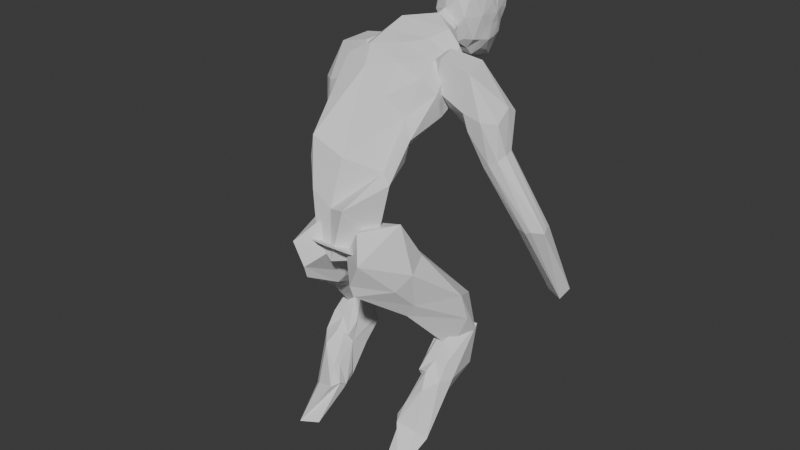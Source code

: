 # Source: TheEryv.blend  (saved by Blender 4.1.24; exported with 4.5.12 LTS)
import bpy
from mathutils import Matrix  # noqa: F401  (used for matrix-valued properties, if any)

bpy.ops.wm.read_factory_settings(use_empty=True)
scene = bpy.context.scene
scene.name = 'Scene'

# ---- collections
col_collection = bpy.data.collections.new('Collection'); scene.collection.children.link(col_collection)

# ---- world
world_world = bpy.data.worlds.new('World'); scene.world = world_world
world_world.use_nodes = True; world_world.node_tree.nodes.clear()
_N = world_world.node_tree.nodes; _L = world_world.node_tree.links
n0 = _N.new('ShaderNodeOutputWorld'); n0.name = 'World Output'; n0.location = (300, 300)
n1 = _N.new('ShaderNodeBackground'); n1.name = 'Background'; n1.location = (10, 300)
n1.inputs[0].default_value = (0.05088, 0.05088, 0.05088, 1.0)
_L.new(n1.outputs[0], n0.inputs[0])
n0.is_active_output = True
world_world.color = (0.05088, 0.05088, 0.05088)
world_world.use_sun_shadow = False
world_world.sun_shadow_jitter_overblur = 0.0

# ---- meshes
me_icosphere_003 = bpy.data.meshes.new('Icosphere.003')
me_icosphere_003.from_pydata([(-0.181, 3.321, 1.158), (-0.5576, 2.486, -0.4966), (-0.3285, 1.971, -1.541), (-0.1407, 2.935, 0.008518), (0.2122, 1.403, 0.983), (-0.3896, 0.9865, 1.16), (-0.1139, 2.048, -1.659), (0.006525, 0.6802, 0.9364), (-0.3841, 2.821, 0.7805), (0.6013, 1.991, -0.9861), (-0.03076, 2.726, 1.479), (0.08145, 2.639, -0.5559), (0.6328, -1.789, -3.012), (0.4447, -1.577, -2.754), (0.7249, 0.6398, -1.283), (0.4993, 1.58, -1.596), (-0.4471, 1.141, -2.073), (-0.4948, -1.694, -2.147), (-0.1309, 2.533, -1.159), (-0.6489, 1.804, -1.182), (0.7575, 0.2836, -0.3925), (0.6429, 1.269, -0.2736), (-0.0624, -2.258, -2.31), (0.4823, -0.5242, -1.089), (-0.6265, 0.03343, -0.4257), (-0.5501, -2.369, -1.764), (0.6687, 1.578, 0.4266), (-0.9762, 1.661, -0.779), (0.04706, 3.8, 1.259), (0.586, -0.008488, 0.13), (-0.2409, -0.5635, 0.3333), (-0.788, 0.3073, 0.2214), (-0.03562, 3.445, 1.654), (0.5898, 1.975, 0.8093), (0.2042, -0.1016, 0.5353), (0.4817, 0.7721, 0.4921), (-0.38, 0.1311, 0.9041), (-0.3985, 1.838, 1.416), (0.3523, 2.171, 1.218), (0.1118, 0.6536, -2.827), (-0.399, -1.251, -2.877), (0.1206, -0.2685, -3.228), (0.1902, -2.963, -3.849), (-0.6136, -2.348, -2.575), (-0.1377, -2.673, -4.098), (-0.4705, -2.668, -3.586), (-0.3981, -1.955, -6.071), (-0.1028, -1.076, -5.193), (0.04618, -0.9276, -4.987), (0.363, -1.979, -5.925), (-0.1953, -2.348, -5.584), (-0.04298, -2.969, -5.906), (-0.3535, -2.831, -5.329), (0.567, -0.8284, -2.559), (0.496, -1.347, -3.087), (0.3459, -1.57, -4.744), (0.8186, 2.019, -0.1198), (0.2205, 2.929, 0.9462), (-0.708, -0.09695, 0.462), (-0.6834, 2.079, 0.4485), (0.2006, -0.7991, -0.4174), (-0.6876, 0.2279, -1.216), (0.4482, -1.845, -4.918), (-0.2052, 0.3693, -2.615), (0.6715, 0.8666, 0.02288), (0.6876, -0.9008, -1.673), (0.01634, 1.402, -2.446)], [], [(1, 27, 59), (3, 57, 33), (6, 66, 2), (18, 6, 2), (11, 56, 9), (8, 59, 10), (7, 34, 35), (11, 3, 33), (0, 28, 57), (26, 33, 38), (36, 5, 31), (8, 0, 3), (37, 10, 59), (26, 21, 56), (7, 35, 4), (9, 56, 21), (1, 3, 11), (5, 37, 31), (36, 7, 5), (1, 18, 19), (10, 57, 32), (2, 16, 19), (0, 8, 10), (10, 38, 57), (11, 33, 56), (3, 0, 57), (9, 14, 15), (37, 5, 4), (9, 21, 14), (9, 15, 18), (0, 32, 28), (57, 38, 33), (1, 11, 18), (26, 35, 64), (6, 18, 15), (11, 9, 18), (59, 8, 3), (4, 38, 37), (3, 1, 59), (7, 4, 5), (57, 28, 32), (10, 37, 38), (18, 2, 19), (7, 36, 34), (66, 6, 15), (26, 56, 33), (4, 35, 26), (1, 19, 27), (0, 10, 32), (16, 2, 66), (26, 64, 21), (53, 54, 41), (41, 54, 55), (55, 62, 49), (38, 4, 26), (40, 47, 50), (45, 43, 50), (42, 49, 62), (12, 62, 55), (42, 44, 51), (44, 45, 52), (40, 41, 48), (17, 63, 40), (13, 22, 44), (53, 65, 12), (45, 50, 52), (40, 50, 43), (46, 49, 51), (46, 51, 52), (50, 46, 52), (47, 46, 50), (47, 49, 46), (47, 48, 49), (55, 49, 48), (41, 55, 48), (53, 41, 39), (65, 53, 39), (22, 25, 45), (63, 39, 41), (25, 17, 43), (13, 42, 12), (42, 62, 12), (12, 55, 54), (42, 51, 49), (44, 52, 51), (40, 48, 47), (17, 40, 43), (13, 44, 42), (53, 12, 54), (39, 66, 15), (14, 39, 15), (13, 12, 65), (16, 63, 17), (16, 17, 61), (16, 61, 19), (20, 14, 21), (20, 21, 64), (13, 65, 23), (22, 13, 23), (22, 23, 60), (25, 43, 45), (24, 17, 25), (24, 25, 58), (19, 61, 27), (20, 64, 29), (23, 20, 29), (23, 29, 60), (22, 60, 30), (25, 22, 30), (25, 30, 58), (24, 58, 31), (27, 24, 31), (27, 31, 59), (29, 64, 35), (34, 29, 35), (30, 60, 34), (36, 30, 34), (31, 58, 36), (59, 31, 37), (58, 30, 36), (60, 29, 34), (61, 24, 27), (63, 41, 40), (65, 20, 23), (61, 17, 24), (22, 45, 44), (65, 14, 20), (66, 63, 16), (65, 39, 14), (66, 39, 63)])
_uv = me_icosphere_003.uv_layers.new(name='UVMap')
_uv.uv.foreach_set('vector', [0.0, 0.0, 0.0, 0.0, 0.0, 0.0, 0.0, 0.0, 0.0, 0.0, 0.0, 0.0, 0.0, 0.0, 0.0, 0.0, 0.0, 0.0, 0.0, 0.0, 0.0, 0.0, 0.0, 0.0, 0.0, 0.0, 0.0, 0.0, 0.0, 0.0, 0.0, 0.0, 0.0, 0.0, 0.0, 0.0, 0.0, 0.0, 0.0, 0.0, 0.0, 0.0, 0.0, 0.0, 0.0, 0.0, 0.0, 0.0, 0.0, 0.0, 0.0, 0.0, 0.0, 0.0, 0.0, 0.0, 0.0, 0.0, 0.0, 0.0, 0.0, 0.0, 0.0, 0.0, 0.0, 0.0, 0.0, 0.0, 0.0, 0.0, 0.0, 0.0, 0.0, 0.0, 0.0, 0.0, 0.0, 0.0, 0.0, 0.0, 0.0, 0.0, 0.0, 0.0, 0.0, 0.0, 0.0, 0.0, 0.0, 0.0, 0.0, 0.0, 0.0, 0.0, 0.0, 0.0, 0.0, 0.0, 0.0, 0.0, 0.0, 0.0, 0.0, 0.0, 0.0, 0.0, 0.0, 0.0, 0.0, 0.0, 0.0, 0.0, 0.0, 0.0, 0.0, 0.0, 0.0, 0.0, 0.0, 0.0, 0.0, 0.0, 0.0, 0.0, 0.0, 0.0, 0.0, 0.0, 0.0, 0.0, 0.0, 0.0, 0.0, 0.0, 0.0, 0.0, 0.0, 0.0, 0.0, 0.0, 0.0, 0.0, 0.0, 0.0, 0.0, 0.0, 0.0, 0.0, 0.0, 0.0, 0.0, 0.0, 0.0, 0.0, 0.0, 0.0, 0.0, 0.0, 0.0, 0.0, 0.0, 0.0, 0.0, 0.0, 0.0, 0.0, 0.0, 0.0, 0.0, 0.0, 0.0, 0.0, 0.0, 0.0, 0.0, 0.0, 0.0, 0.0, 0.0, 0.0, 0.0, 0.0, 0.0, 0.0, 0.0, 0.0, 0.0, 0.0, 0.0, 0.0, 0.0, 0.0, 0.0, 0.0, 0.0, 0.0, 0.0, 0.0, 0.0, 0.0, 0.0, 0.0, 0.0, 0.0, 0.0, 0.0, 0.0, 0.0, 0.0, 0.0, 0.0, 0.0, 0.0, 0.0, 0.0, 0.0, 0.0, 0.0, 0.0, 0.0, 0.0, 0.0, 0.0, 0.0, 0.0, 0.0, 0.0, 0.0, 0.0, 0.0, 0.0, 0.0, 0.0, 0.0, 0.0, 0.0, 0.0, 0.0, 0.0, 0.0, 0.0, 0.0, 0.0, 0.0, 0.0, 0.0, 0.0, 0.0, 0.0, 0.0, 0.0, 0.0, 0.0, 0.0, 0.0, 0.0, 0.0, 0.0, 0.0, 0.0, 0.0, 0.0, 0.0, 0.0, 0.0, 0.0, 0.0, 0.0, 0.0, 0.0, 0.0, 0.0, 0.0, 0.0, 0.0, 0.0, 0.0, 0.0, 0.0, 0.0, 0.0, 0.0, 0.0, 0.0, 0.0, 0.0, 0.0, 0.0, 0.0, 0.0, 0.0, 0.0, 0.0, 0.0, 0.0, 0.0, 0.0, 0.0, 0.0, 0.0, 0.0, 0.0, 0.0, 0.0, 0.0, 0.0, 0.286, 0.1344, 0.286, 0.1344, 0.3182, 0.07873, 0.3182, 0.07873, 0.286, 0.1344, 0.286, 0.1344, 0.2594, 0.1344, 0.2727, 0.1575, 0.1818, 0.1575, 0.0, 0.0, 0.0, 0.0, 0.0, 0.0, 0.9545, 0.07873, 0.9545, 0.07873, 0.9091, 0.1575, 0.9545, 0.2362, 0.9091, 0.1575, 0.9091, 0.1575, 0.1818, 0.1575, 0.1818, 0.1575, 0.2727, 0.1575, 0.2727, 0.1575, 0.2727, 0.1575, 0.286, 0.1344, 0.1818, 0.1575, 0.1364, 0.2362, 0.1364, 0.2362, 0.1364, 0.2362, 0.04546, 0.2362, 0.04546, 0.2362, 0.1364, 0.07873, 0.2273, 0.07873, 0.2273, 0.07873, 0.9091, 0.1575, 0.9545, 0.07873, 0.9545, 0.07873, 0.1818, 0.1575, 0.1364, 0.2362, 0.1364, 0.2362, 0.286, 0.1344, 0.2727, 0.1575, 0.2727, 0.1575, 0.9545, 0.2362, 0.9091, 0.1575, 0.9545, 0.2362, 0.9545, 0.07873, 0.9091, 0.1575, 0.9091, 0.1575, 0.09091, 0.1575, 0.1818, 0.1575, 0.1364, 0.2362, 0.09091, 0.1575, 0.1364, 0.2362, 0.04546, 0.2362, 0.9091, 0.1575, 1.0, 0.1575, 0.9545, 0.2362, 0.9545, 0.07873, 1.0, 0.1575, 0.9091, 0.1575, 0.1364, 0.07873, 0.1818, 0.1575, 0.09091, 0.1575, 0.1364, 0.07873, 0.2273, 0.07873, 0.1818, 0.1575, 0.2594, 0.1344, 0.1818, 0.1575, 0.2273, 0.07873, 0.3182, 0.07873, 0.286, 0.1344, 0.3182, 0.07873, 0.286, 0.1344, 0.3182, 0.07873, 0.3182, 0.07873, 0.2727, 0.1575, 0.286, 0.1344, 0.3182, 0.07873, 0.1364, 0.2362, 0.04546, 0.2362, 0.04546, 0.2362, 0.1364, 0.07873, 0.2273, 0.07873, 0.2273, 0.07873, 0.9545, 0.2362, 0.9091, 0.1575, 0.9091, 0.1575, 0.1818, 0.1575, 0.1818, 0.1575, 0.2727, 0.1575, 0.1818, 0.1575, 0.2727, 0.1575, 0.2727, 0.1575, 0.2727, 0.1575, 0.286, 0.1344, 0.286, 0.1344, 0.1818, 0.1575, 0.1364, 0.2362, 0.1818, 0.1575, 0.1364, 0.2362, 0.04546, 0.2362, 0.1364, 0.2362, 0.1364, 0.07873, 0.2273, 0.07873, 0.1364, 0.07873, 0.9091, 0.1575, 0.9545, 0.07873, 0.9091, 0.1575, 0.1818, 0.1575, 0.1364, 0.2362, 0.1818, 0.1575, 0.286, 0.1344, 0.2727, 0.1575, 0.286, 0.1344, 0.3182, 0.07873, 0.3636, 0.0, 0.4091, 0.07873, 0.3636, 0.1575, 0.3182, 0.07873, 0.4091, 0.07873, 0.1818, 0.1575, 0.2727, 0.1575, 0.2727, 0.1575, 0.8636, 0.07873, 0.9545, 0.07873, 0.9091, 0.1575, 0.8636, 0.07873, 0.9091, 0.1575, 0.8182, 0.1575, 0.7727, 0.07873, 0.8182, 0.1575, 0.7273, 0.1575, 0.3182, 0.2362, 0.3636, 0.1575, 0.4091, 0.2362, 0.3182, 0.2362, 0.4091, 0.2362, 0.3636, 0.3149, 0.1818, 0.1575, 0.2727, 0.1575, 0.2273, 0.2362, 0.1364, 0.2362, 0.1818, 0.1575, 0.2273, 0.2362, 0.1364, 0.2362, 0.2273, 0.2362, 0.1818, 0.3149, 0.9545, 0.2362, 0.9091, 0.1575, 0.9545, 0.2362, 0.8636, 0.2362, 0.9091, 0.1575, 0.9545, 0.2362, 0.8636, 0.2362, 0.9545, 0.2362, 0.9091, 0.3149, 0.7273, 0.1575, 0.8182, 0.1575, 0.7727, 0.2362, 0.3182, 0.2362, 0.3636, 0.3149, 0.2727, 0.3149, 0.2273, 0.2362, 0.3182, 0.2362, 0.2727, 0.3149, 0.2273, 0.2362, 0.2727, 0.3149, 0.1818, 0.3149, 0.1364, 0.2362, 0.1818, 0.3149, 0.09091, 0.3149, 0.04546, 0.2362, 0.1364, 0.2362, 0.09091, 0.3149, 0.04546, 0.2362, 0.09091, 0.3149, 0.0, 0.3149, 0.8636, 0.2362, 0.9091, 0.3149, 0.8182, 0.3149, 0.7727, 0.2362, 0.8636, 0.2362, 0.8182, 0.3149, 0.7727, 0.2362, 0.8182, 0.3149, 0.7273, 0.3149, 0.2727, 0.3149, 0.3636, 0.3149, 0.3182, 0.3937, 0.2273, 0.3937, 0.2727, 0.3149, 0.3182, 0.3937, 0.09091, 0.3149, 0.1818, 0.3149, 0.1364, 0.3937, 0.04546, 0.3937, 0.09091, 0.3149, 0.1364, 0.3937, 0.8182, 0.3149, 0.9091, 0.3149, 0.8636, 0.3937, 0.7273, 0.3149, 0.8182, 0.3149, 0.7727, 0.3937, 0.0, 0.3149, 0.09091, 0.3149, 0.04546, 0.3937, 0.1818, 0.3149, 0.2727, 0.3149, 0.2273, 0.3937, 0.8182, 0.1575, 0.8636, 0.2362, 0.7727, 0.2362, 0.1364, 0.07873, 0.2273, 0.07873, 0.1364, 0.07873, 0.2727, 0.1575, 0.3182, 0.2362, 0.2273, 0.2362, 0.8182, 0.1575, 0.9091, 0.1575, 0.8636, 0.2362, 0.1364, 0.2362, 0.04546, 0.2362, 0.1364, 0.2362, 0.2727, 0.1575, 0.3636, 0.1575, 0.3182, 0.2362, 0.9091, 0.0, 0.9545, 0.07873, 0.8636, 0.07873, 0.2727, 0.1575, 0.3182, 0.07873, 0.3636, 0.1575, 0.1818, 0.0, 0.2273, 0.07873, 0.1364, 0.07873])
me_icosphere_003.update()
me_icosphere_002 = bpy.data.meshes.new('Icosphere.002')
me_icosphere_002.from_pydata([(0.362, 0.002948, -0.644), (1.054, -0.8566, -0.3645), (0.2769, -0.8565, -0.2109), (0.2258, -0.06786, -0.2377), (0.2299, 0.9699, -0.352), (1.316, 1.626, -0.5068), (0.7642, -2.172, 0.7575), (0.2678, -0.5563, 0.2089), (0.4079, 0.3543, 0.09025), (0.9204, 2.283, -0.3823), (1.119, -0.2199, 0.707), (0.4152, -0.4427, 0.7871), (0.2217, -0.4609, -0.4922), (0.4648, -1.612, -0.6546), (0.5494, -1.889, -0.4527), (0.9194, 0.04757, -0.5167), (0.6001, 0.1739, -0.7575), (0.2526, -0.03111, -0.4206), (0.1795, -0.4316, -0.2475), (0.3515, 0.4547, -0.5479), (0.2836, 0.3357, -0.2875), (0.6242, 2.006, -1.232), (1.358, -0.6729, 0.09589), (1.551, 0.9767, -0.03892), (0.1952, -1.833, 0.3324), (1.026, -2.21, -0.06509), (0.2478, -0.3218, -0.05459), (0.2401, -0.792, 0.04564), (0.2303, 1.066, 0.02955), (0.3593, 0.1473, -0.07812), (1.131, 2.223, -0.6575), (0.8162, 2.333, -0.8231), (1.273, -1.294, 1.197), (0.1989, -1.11, 0.6547), (0.3841, -0.1026, 0.149), (0.3744, 1.129, 0.259), (1.136, 1.726, 0.2045), (0.3898, -1.448, 1.228), (0.7569, -0.9596, 1.154), (0.3368, -0.4139, 0.4803), (0.4223, 0.1947, 0.3887), (0.7927, 1.41, 0.4739)], [], [(0, 13, 12), (1, 13, 15), (0, 12, 17), (0, 17, 19), (0, 19, 16), (1, 15, 22), (2, 14, 24), (3, 18, 26), (4, 20, 28), (5, 21, 30), (1, 22, 25), (2, 24, 27), (3, 26, 29), (4, 28, 31), (5, 30, 23), (6, 32, 37), (7, 33, 39), (8, 34, 40), (9, 35, 41), (10, 36, 38), (38, 41, 11), (38, 36, 41), (36, 9, 41), (41, 40, 11), (41, 35, 40), (35, 8, 40), (40, 39, 11), (40, 34, 39), (34, 7, 39), (39, 37, 11), (39, 33, 37), (33, 6, 37), (37, 38, 11), (37, 32, 38), (32, 10, 38), (23, 36, 10), (23, 30, 36), (30, 9, 36), (31, 35, 9), (31, 28, 35), (28, 8, 35), (29, 34, 8), (29, 26, 34), (26, 7, 34), (27, 33, 7), (27, 24, 33), (24, 6, 33), (25, 32, 6), (25, 22, 32), (22, 10, 32), (30, 31, 9), (30, 21, 31), (21, 4, 31), (28, 29, 8), (28, 20, 29), (20, 3, 29), (26, 27, 7), (26, 18, 27), (18, 2, 27), (24, 25, 6), (24, 14, 25), (14, 1, 25), (22, 23, 10), (22, 15, 23), (15, 5, 23), (16, 21, 5), (16, 19, 21), (19, 4, 21), (19, 20, 4), (19, 17, 20), (17, 3, 20), (17, 18, 3), (17, 12, 18), (12, 2, 18), (15, 16, 5), (15, 13, 16), (13, 0, 16), (12, 14, 2), (12, 13, 14), (13, 1, 14)])
_uv = me_icosphere_002.uv_layers.new(name='UVMap')
_uv.uv.foreach_set('vector', [0.1818, 0.0, 0.2273, 0.07873, 0.1364, 0.07873, 0.2727, 0.1575, 0.3182, 0.07873, 0.3636, 0.1575, 0.9091, 0.0, 0.9545, 0.07873, 0.8636, 0.07873, 0.7273, 0.0, 0.7727, 0.07873, 0.6818, 0.07873, 0.5455, 0.0, 0.5909, 0.07873, 0.5, 0.07873, 0.2727, 0.1575, 0.3636, 0.1575, 0.3182, 0.2362, 0.09091, 0.1575, 0.1818, 0.1575, 0.1364, 0.2362, 0.8182, 0.1575, 0.9091, 0.1575, 0.8636, 0.2362, 0.6364, 0.1575, 0.7273, 0.1575, 0.6818, 0.2362, 0.4545, 0.1575, 0.5455, 0.1575, 0.5, 0.2362, 0.2727, 0.1575, 0.3182, 0.2362, 0.2273, 0.2362, 0.09091, 0.1575, 0.1364, 0.2362, 0.04546, 0.2362, 0.8182, 0.1575, 0.8636, 0.2362, 0.7727, 0.2362, 0.6364, 0.1575, 0.6818, 0.2362, 0.5909, 0.2362, 0.4545, 0.1575, 0.5, 0.2362, 0.4091, 0.2362, 0.1818, 0.3149, 0.2727, 0.3149, 0.2273, 0.3937, 0.0, 0.3149, 0.09091, 0.3149, 0.04546, 0.3937, 0.7273, 0.3149, 0.8182, 0.3149, 0.7727, 0.3937, 0.5455, 0.3149, 0.6364, 0.3149, 0.5909, 0.3937, 0.3636, 0.3149, 0.4545, 0.3149, 0.4091, 0.3937, 0.4091, 0.3937, 0.5, 0.3937, 0.4545, 0.4724, 0.4091, 0.3937, 0.4545, 0.3149, 0.5, 0.3937, 0.4545, 0.3149, 0.5455, 0.3149, 0.5, 0.3937, 0.5909, 0.3937, 0.6818, 0.3937, 0.6364, 0.4724, 0.5909, 0.3937, 0.6364, 0.3149, 0.6818, 0.3937, 0.6364, 0.3149, 0.7273, 0.3149, 0.6818, 0.3937, 0.7727, 0.3937, 0.8636, 0.3937, 0.8182, 0.4724, 0.7727, 0.3937, 0.8182, 0.3149, 0.8636, 0.3937, 0.8182, 0.3149, 0.9091, 0.3149, 0.8636, 0.3937, 0.04546, 0.3937, 0.1364, 0.3937, 0.09091, 0.4724, 0.04546, 0.3937, 0.09091, 0.3149, 0.1364, 0.3937, 0.09091, 0.3149, 0.1818, 0.3149, 0.1364, 0.3937, 0.2273, 0.3937, 0.3182, 0.3937, 0.2727, 0.4724, 0.2273, 0.3937, 0.2727, 0.3149, 0.3182, 0.3937, 0.2727, 0.3149, 0.3636, 0.3149, 0.3182, 0.3937, 0.4091, 0.2362, 0.4545, 0.3149, 0.3636, 0.3149, 0.4091, 0.2362, 0.5, 0.2362, 0.4545, 0.3149, 0.5, 0.2362, 0.5455, 0.3149, 0.4545, 0.3149, 0.5909, 0.2362, 0.6364, 0.3149, 0.5455, 0.3149, 0.5909, 0.2362, 0.6818, 0.2362, 0.6364, 0.3149, 0.6818, 0.2362, 0.7273, 0.3149, 0.6364, 0.3149, 0.7727, 0.2362, 0.8182, 0.3149, 0.7273, 0.3149, 0.7727, 0.2362, 0.8636, 0.2362, 0.8182, 0.3149, 0.8636, 0.2362, 0.9091, 0.3149, 0.8182, 0.3149, 0.04546, 0.2362, 0.09091, 0.3149, 0.0, 0.3149, 0.04546, 0.2362, 0.1364, 0.2362, 0.09091, 0.3149, 0.1364, 0.2362, 0.1818, 0.3149, 0.09091, 0.3149, 0.2273, 0.2362, 0.2727, 0.3149, 0.1818, 0.3149, 0.2273, 0.2362, 0.3182, 0.2362, 0.2727, 0.3149, 0.3182, 0.2362, 0.3636, 0.3149, 0.2727, 0.3149, 0.5, 0.2362, 0.5909, 0.2362, 0.5455, 0.3149, 0.5, 0.2362, 0.5455, 0.1575, 0.5909, 0.2362, 0.5455, 0.1575, 0.6364, 0.1575, 0.5909, 0.2362, 0.6818, 0.2362, 0.7727, 0.2362, 0.7273, 0.3149, 0.6818, 0.2362, 0.7273, 0.1575, 0.7727, 0.2362, 0.7273, 0.1575, 0.8182, 0.1575, 0.7727, 0.2362, 0.8636, 0.2362, 0.9545, 0.2362, 0.9091, 0.3149, 0.8636, 0.2362, 0.9091, 0.1575, 0.9545, 0.2362, 0.9091, 0.1575, 1.0, 0.1575, 0.9545, 0.2362, 0.1364, 0.2362, 0.2273, 0.2362, 0.1818, 0.3149, 0.1364, 0.2362, 0.1818, 0.1575, 0.2273, 0.2362, 0.1818, 0.1575, 0.2727, 0.1575, 0.2273, 0.2362, 0.3182, 0.2362, 0.4091, 0.2362, 0.3636, 0.3149, 0.3182, 0.2362, 0.3636, 0.1575, 0.4091, 0.2362, 0.3636, 0.1575, 0.4545, 0.1575, 0.4091, 0.2362, 0.5, 0.07873, 0.5455, 0.1575, 0.4545, 0.1575, 0.5, 0.07873, 0.5909, 0.07873, 0.5455, 0.1575, 0.5909, 0.07873, 0.6364, 0.1575, 0.5455, 0.1575, 0.6818, 0.07873, 0.7273, 0.1575, 0.6364, 0.1575, 0.6818, 0.07873, 0.7727, 0.07873, 0.7273, 0.1575, 0.7727, 0.07873, 0.8182, 0.1575, 0.7273, 0.1575, 0.8636, 0.07873, 0.9091, 0.1575, 0.8182, 0.1575, 0.8636, 0.07873, 0.9545, 0.07873, 0.9091, 0.1575, 0.9545, 0.07873, 1.0, 0.1575, 0.9091, 0.1575, 0.3636, 0.1575, 0.4091, 0.07873, 0.4545, 0.1575, 0.3636, 0.1575, 0.3182, 0.07873, 0.4091, 0.07873, 0.3182, 0.07873, 0.3636, 0.0, 0.4091, 0.07873, 0.1364, 0.07873, 0.1818, 0.1575, 0.09091, 0.1575, 0.1364, 0.07873, 0.2273, 0.07873, 0.1818, 0.1575, 0.2273, 0.07873, 0.2727, 0.1575, 0.1818, 0.1575])
me_icosphere_002.update()
me_icosphere_005 = bpy.data.meshes.new('Icosphere.005')
me_icosphere_005.from_pydata([(0.7545, -0.5066, -1.202), (1.192, -0.988, -1.064), (0.3083, -0.8607, -0.6872), (0.4342, -0.3243, -0.3288), (0.3838, 0.8174, -0.4949), (1.267, 0.9478, -0.5106), (1.001, -1.972, 0.7026), (0.4458, 0.3896, 0.2461), (0.7926, 1.95, -0.4715), (1.212, -0.2271, 0.5503), (0.44, -0.4438, 0.7294), (0.4015, -0.4464, -0.8811), (0.7661, -0.8751, -1.012), (0.5551, -2.009, -1.223), (1.295, -0.4646, -1.06), (0.977, -0.07917, -1.327), (0.5719, -0.5382, -0.9283), (0.5748, 0.439, -0.9537), (0.5098, 0.3197, -0.6996), (0.576, 0.9814, -0.7391), (1.458, -0.6713, -0.4631), (1.586, 0.9737, -0.09225), (0.3331, -2.035, -1.096), (1.195, -2.164, -0.2205), (0.4072, 0.7809, 0.06031), (1.47, 2.064, -0.7266), (0.4773, 0.8101, -0.2851), (1.28, -1.176, 1.028), (0.3003, -1.121, 0.6202), (0.5529, 0.89, 0.2448), (1.264, 1.246, 0.3804), (0.3312, -1.097, 0.951), (0.7569, -0.9596, 1.154), (0.559, 0.4808, 0.6075), (0.806, 0.9336, 0.5102)], [], [(0, 12, 11), (1, 12, 14), (0, 11, 16), (0, 16, 17), (0, 17, 15), (1, 14, 20), (2, 13, 22), (4, 18, 24), (5, 19, 25), (1, 20, 23), (2, 22, 3), (4, 24, 26), (5, 25, 21), (6, 27, 31), (7, 3, 33), (8, 29, 34), (9, 30, 32), (32, 34, 10), (32, 30, 34), (30, 8, 34), (34, 33, 10), (34, 29, 33), (29, 7, 33), (33, 3, 10), (3, 31, 10), (3, 28, 31), (28, 6, 31), (31, 32, 10), (31, 27, 32), (27, 9, 32), (21, 30, 9), (21, 25, 30), (25, 8, 30), (26, 29, 8), (26, 24, 29), (24, 7, 29), (3, 22, 28), (22, 6, 28), (23, 27, 6), (23, 20, 27), (20, 9, 27), (25, 26, 8), (25, 19, 26), (19, 4, 26), (24, 3, 7), (24, 18, 3), (22, 23, 6), (22, 13, 23), (13, 1, 23), (20, 21, 9), (20, 14, 21), (14, 5, 21), (15, 19, 5), (15, 17, 19), (17, 4, 19), (17, 18, 4), (17, 16, 18), (16, 3, 18), (16, 11, 3), (11, 2, 3), (14, 15, 5), (14, 12, 15), (12, 0, 15), (11, 13, 2), (11, 12, 13), (12, 1, 13)])
me_icosphere_005.attributes.new('crease_vert', 'FLOAT', 'POINT').data.foreach_set('value', [0.0, 0.0, 0.0, 1.0, 0.0, 0.0, 0.0, 0.0, 0.0, 0.0, 0.0, 0.0, 0.0, 0.0, 0.0, 0.0, 0.0, 0.0, 0.0, 0.0, 0.0, 0.0, 0.0, 0.0, 0.0, 0.0, 0.0, 0.0, 0.0, 0.0, 0.0, 0.0, 0.0, 0.0, 0.0])
_uv = me_icosphere_005.uv_layers.new(name='UVMap')
_uv.uv.foreach_set('vector', [0.1818, 0.0, 0.2273, 0.07873, 0.1364, 0.07873, 0.2727, 0.1575, 0.3182, 0.07873, 0.3636, 0.1575, 0.9091, 0.0, 0.9545, 0.07873, 0.8636, 0.07873, 0.7273, 0.0, 0.7727, 0.07873, 0.6818, 0.07873, 0.5455, 0.0, 0.5909, 0.07873, 0.5, 0.07873, 0.2727, 0.1575, 0.3636, 0.1575, 0.3182, 0.2362, 0.09091, 0.1575, 0.1818, 0.1575, 0.1364, 0.2362, 0.6364, 0.1575, 0.7273, 0.1575, 0.6818, 0.2362, 0.4545, 0.1575, 0.5455, 0.1575, 0.5, 0.2362, 0.2727, 0.1575, 0.3182, 0.2362, 0.2273, 0.2362, 0.09091, 0.1575, 0.1364, 0.2362, 0.04546, 0.2362, 0.6364, 0.1575, 0.6818, 0.2362, 0.5909, 0.2362, 0.4545, 0.1575, 0.5, 0.2362, 0.4091, 0.2362, 0.1818, 0.3149, 0.2727, 0.3149, 0.2273, 0.3937, 0.7273, 0.3149, 0.8182, 0.3149, 0.7727, 0.3937, 0.5455, 0.3149, 0.6364, 0.3149, 0.5909, 0.3937, 0.3636, 0.3149, 0.4545, 0.3149, 0.4091, 0.3937, 0.4091, 0.3937, 0.5, 0.3937, 0.4545, 0.4724, 0.4091, 0.3937, 0.4545, 0.3149, 0.5, 0.3937, 0.4545, 0.3149, 0.5455, 0.3149, 0.5, 0.3937, 0.5909, 0.3937, 0.6818, 0.3937, 0.6364, 0.4724, 0.5909, 0.3937, 0.6364, 0.3149, 0.6818, 0.3937, 0.6364, 0.3149, 0.7273, 0.3149, 0.6818, 0.3937, 0.7727, 0.3937, 0.8636, 0.3937, 0.8182, 0.4724, 0.04546, 0.3937, 0.1364, 0.3937, 0.09091, 0.4724, 0.04546, 0.3937, 0.09091, 0.3149, 0.1364, 0.3937, 0.09091, 0.3149, 0.1818, 0.3149, 0.1364, 0.3937, 0.2273, 0.3937, 0.3182, 0.3937, 0.2727, 0.4724, 0.2273, 0.3937, 0.2727, 0.3149, 0.3182, 0.3937, 0.2727, 0.3149, 0.3636, 0.3149, 0.3182, 0.3937, 0.4091, 0.2362, 0.4545, 0.3149, 0.3636, 0.3149, 0.4091, 0.2362, 0.5, 0.2362, 0.4545, 0.3149, 0.5, 0.2362, 0.5455, 0.3149, 0.4545, 0.3149, 0.5909, 0.2362, 0.6364, 0.3149, 0.5455, 0.3149, 0.5909, 0.2362, 0.6818, 0.2362, 0.6364, 0.3149, 0.6818, 0.2362, 0.7273, 0.3149, 0.6364, 0.3149, 0.04546, 0.2362, 0.1364, 0.2362, 0.09091, 0.3149, 0.1364, 0.2362, 0.1818, 0.3149, 0.09091, 0.3149, 0.2273, 0.2362, 0.2727, 0.3149, 0.1818, 0.3149, 0.2273, 0.2362, 0.3182, 0.2362, 0.2727, 0.3149, 0.3182, 0.2362, 0.3636, 0.3149, 0.2727, 0.3149, 0.5, 0.2362, 0.5909, 0.2362, 0.5455, 0.3149, 0.5, 0.2362, 0.5455, 0.1575, 0.5909, 0.2362, 0.5455, 0.1575, 0.6364, 0.1575, 0.5909, 0.2362, 0.6818, 0.2362, 0.7727, 0.2362, 0.7273, 0.3149, 0.6818, 0.2362, 0.7273, 0.1575, 0.7727, 0.2362, 0.1364, 0.2362, 0.2273, 0.2362, 0.1818, 0.3149, 0.1364, 0.2362, 0.1818, 0.1575, 0.2273, 0.2362, 0.1818, 0.1575, 0.2727, 0.1575, 0.2273, 0.2362, 0.3182, 0.2362, 0.4091, 0.2362, 0.3636, 0.3149, 0.3182, 0.2362, 0.3636, 0.1575, 0.4091, 0.2362, 0.3636, 0.1575, 0.4545, 0.1575, 0.4091, 0.2362, 0.5, 0.07873, 0.5455, 0.1575, 0.4545, 0.1575, 0.5, 0.07873, 0.5909, 0.07873, 0.5455, 0.1575, 0.5909, 0.07873, 0.6364, 0.1575, 0.5455, 0.1575, 0.6818, 0.07873, 0.7273, 0.1575, 0.6364, 0.1575, 0.6818, 0.07873, 0.7727, 0.07873, 0.7273, 0.1575, 0.7727, 0.07873, 0.8182, 0.1575, 0.7273, 0.1575, 0.8636, 0.07873, 0.9545, 0.07873, 0.9091, 0.1575, 0.9545, 0.07873, 1.0, 0.1575, 0.9091, 0.1575, 0.3636, 0.1575, 0.4091, 0.07873, 0.4545, 0.1575, 0.3636, 0.1575, 0.3182, 0.07873, 0.4091, 0.07873, 0.3182, 0.07873, 0.3636, 0.0, 0.4091, 0.07873, 0.1364, 0.07873, 0.1818, 0.1575, 0.09091, 0.1575, 0.1364, 0.07873, 0.2273, 0.07873, 0.1818, 0.1575, 0.2273, 0.07873, 0.2727, 0.1575, 0.1818, 0.1575])
me_icosphere_005.update()
me_icosphere_006 = bpy.data.meshes.new('Icosphere.006')
me_icosphere_006.from_pydata([(0.362, 0.002948, -0.644), (1.054, -0.8566, -0.3645), (0.2769, -0.8565, -0.2109), (0.2258, -0.06786, -0.2377), (0.2299, 0.9699, -0.352), (1.316, 1.626, -0.5068), (0.7642, -2.172, 0.7575), (0.2678, -0.5563, 0.2089), (0.4079, 0.3543, 0.09025), (0.9204, 2.283, -0.3823), (1.119, -0.2199, 0.707), (0.4152, -0.4427, 0.7871), (0.2217, -0.4609, -0.4922), (0.4648, -1.612, -0.6546), (0.5494, -1.889, -0.4527), (0.9194, 0.04757, -0.5167), (0.6001, 0.1739, -0.7575), (0.2526, -0.03111, -0.4206), (0.1795, -0.4316, -0.2475), (0.3515, 0.4547, -0.5479), (0.2836, 0.3357, -0.2875), (0.6242, 2.006, -1.232), (1.358, -0.6729, 0.09589), (1.551, 0.9767, -0.03892), (0.1952, -1.833, 0.3324), (1.026, -2.21, -0.06509), (0.2478, -0.3218, -0.05459), (0.2401, -0.792, 0.04564), (0.2303, 1.066, 0.02955), (0.3593, 0.1473, -0.07812), (1.131, 2.223, -0.6575), (0.8162, 2.333, -0.8231), (1.253, -1.349, 1.275), (0.1989, -1.11, 0.6547), (0.3841, -0.1026, 0.149), (0.3744, 1.129, 0.259), (1.136, 1.726, 0.2045), (0.3898, -1.448, 1.228), (0.7569, -0.9596, 1.154), (0.3368, -0.4139, 0.4803), (0.4223, 0.1947, 0.3887), (0.7927, 1.41, 0.4739)], [], [(0, 13, 12), (1, 13, 15), (0, 12, 17), (0, 17, 19), (0, 19, 16), (1, 15, 22), (2, 14, 24), (3, 18, 26), (4, 20, 28), (5, 21, 30), (1, 22, 25), (2, 24, 27), (3, 26, 29), (4, 28, 31), (5, 30, 23), (6, 32, 37), (7, 33, 39), (8, 34, 40), (9, 35, 41), (10, 36, 38), (38, 41, 11), (38, 36, 41), (36, 9, 41), (41, 40, 11), (41, 35, 40), (35, 8, 40), (40, 39, 11), (40, 34, 39), (34, 7, 39), (39, 37, 11), (39, 33, 37), (33, 6, 37), (37, 38, 11), (37, 32, 38), (32, 10, 38), (23, 36, 10), (23, 30, 36), (30, 9, 36), (31, 35, 9), (31, 28, 35), (28, 8, 35), (29, 34, 8), (29, 26, 34), (26, 7, 34), (27, 33, 7), (27, 24, 33), (24, 6, 33), (25, 32, 6), (25, 22, 32), (22, 10, 32), (30, 31, 9), (30, 21, 31), (21, 4, 31), (28, 29, 8), (28, 20, 29), (20, 3, 29), (26, 27, 7), (26, 18, 27), (18, 2, 27), (24, 25, 6), (24, 14, 25), (14, 1, 25), (22, 23, 10), (22, 15, 23), (15, 5, 23), (16, 21, 5), (16, 19, 21), (19, 4, 21), (19, 20, 4), (19, 17, 20), (17, 3, 20), (17, 18, 3), (17, 12, 18), (12, 2, 18), (15, 16, 5), (15, 13, 16), (13, 0, 16), (12, 14, 2), (12, 13, 14), (13, 1, 14)])
_uv = me_icosphere_006.uv_layers.new(name='UVMap')
_uv.uv.foreach_set('vector', [0.1818, 0.0, 0.2273, 0.07873, 0.1364, 0.07873, 0.2727, 0.1575, 0.3182, 0.07873, 0.3636, 0.1575, 0.9091, 0.0, 0.9545, 0.07873, 0.8636, 0.07873, 0.7273, 0.0, 0.7727, 0.07873, 0.6818, 0.07873, 0.5455, 0.0, 0.5909, 0.07873, 0.5, 0.07873, 0.2727, 0.1575, 0.3636, 0.1575, 0.3182, 0.2362, 0.09091, 0.1575, 0.1818, 0.1575, 0.1364, 0.2362, 0.8182, 0.1575, 0.9091, 0.1575, 0.8636, 0.2362, 0.6364, 0.1575, 0.7273, 0.1575, 0.6818, 0.2362, 0.4545, 0.1575, 0.5455, 0.1575, 0.5, 0.2362, 0.2727, 0.1575, 0.3182, 0.2362, 0.2273, 0.2362, 0.09091, 0.1575, 0.1364, 0.2362, 0.04546, 0.2362, 0.8182, 0.1575, 0.8636, 0.2362, 0.7727, 0.2362, 0.6364, 0.1575, 0.6818, 0.2362, 0.5909, 0.2362, 0.4545, 0.1575, 0.5, 0.2362, 0.4091, 0.2362, 0.1818, 0.3149, 0.2727, 0.3149, 0.2273, 0.3937, 0.0, 0.3149, 0.09091, 0.3149, 0.04546, 0.3937, 0.7273, 0.3149, 0.8182, 0.3149, 0.7727, 0.3937, 0.5455, 0.3149, 0.6364, 0.3149, 0.5909, 0.3937, 0.3636, 0.3149, 0.4545, 0.3149, 0.4091, 0.3937, 0.4091, 0.3937, 0.5, 0.3937, 0.4545, 0.4724, 0.4091, 0.3937, 0.4545, 0.3149, 0.5, 0.3937, 0.4545, 0.3149, 0.5455, 0.3149, 0.5, 0.3937, 0.5909, 0.3937, 0.6818, 0.3937, 0.6364, 0.4724, 0.5909, 0.3937, 0.6364, 0.3149, 0.6818, 0.3937, 0.6364, 0.3149, 0.7273, 0.3149, 0.6818, 0.3937, 0.7727, 0.3937, 0.8636, 0.3937, 0.8182, 0.4724, 0.7727, 0.3937, 0.8182, 0.3149, 0.8636, 0.3937, 0.8182, 0.3149, 0.9091, 0.3149, 0.8636, 0.3937, 0.04546, 0.3937, 0.1364, 0.3937, 0.09091, 0.4724, 0.04546, 0.3937, 0.09091, 0.3149, 0.1364, 0.3937, 0.09091, 0.3149, 0.1818, 0.3149, 0.1364, 0.3937, 0.2273, 0.3937, 0.3182, 0.3937, 0.2727, 0.4724, 0.2273, 0.3937, 0.2727, 0.3149, 0.3182, 0.3937, 0.2727, 0.3149, 0.3636, 0.3149, 0.3182, 0.3937, 0.4091, 0.2362, 0.4545, 0.3149, 0.3636, 0.3149, 0.4091, 0.2362, 0.5, 0.2362, 0.4545, 0.3149, 0.5, 0.2362, 0.5455, 0.3149, 0.4545, 0.3149, 0.5909, 0.2362, 0.6364, 0.3149, 0.5455, 0.3149, 0.5909, 0.2362, 0.6818, 0.2362, 0.6364, 0.3149, 0.6818, 0.2362, 0.7273, 0.3149, 0.6364, 0.3149, 0.7727, 0.2362, 0.8182, 0.3149, 0.7273, 0.3149, 0.7727, 0.2362, 0.8636, 0.2362, 0.8182, 0.3149, 0.8636, 0.2362, 0.9091, 0.3149, 0.8182, 0.3149, 0.04546, 0.2362, 0.09091, 0.3149, 0.0, 0.3149, 0.04546, 0.2362, 0.1364, 0.2362, 0.09091, 0.3149, 0.1364, 0.2362, 0.1818, 0.3149, 0.09091, 0.3149, 0.2273, 0.2362, 0.2727, 0.3149, 0.1818, 0.3149, 0.2273, 0.2362, 0.3182, 0.2362, 0.2727, 0.3149, 0.3182, 0.2362, 0.3636, 0.3149, 0.2727, 0.3149, 0.5, 0.2362, 0.5909, 0.2362, 0.5455, 0.3149, 0.5, 0.2362, 0.5455, 0.1575, 0.5909, 0.2362, 0.5455, 0.1575, 0.6364, 0.1575, 0.5909, 0.2362, 0.6818, 0.2362, 0.7727, 0.2362, 0.7273, 0.3149, 0.6818, 0.2362, 0.7273, 0.1575, 0.7727, 0.2362, 0.7273, 0.1575, 0.8182, 0.1575, 0.7727, 0.2362, 0.8636, 0.2362, 0.9545, 0.2362, 0.9091, 0.3149, 0.8636, 0.2362, 0.9091, 0.1575, 0.9545, 0.2362, 0.9091, 0.1575, 1.0, 0.1575, 0.9545, 0.2362, 0.1364, 0.2362, 0.2273, 0.2362, 0.1818, 0.3149, 0.1364, 0.2362, 0.1818, 0.1575, 0.2273, 0.2362, 0.1818, 0.1575, 0.2727, 0.1575, 0.2273, 0.2362, 0.3182, 0.2362, 0.4091, 0.2362, 0.3636, 0.3149, 0.3182, 0.2362, 0.3636, 0.1575, 0.4091, 0.2362, 0.3636, 0.1575, 0.4545, 0.1575, 0.4091, 0.2362, 0.5, 0.07873, 0.5455, 0.1575, 0.4545, 0.1575, 0.5, 0.07873, 0.5909, 0.07873, 0.5455, 0.1575, 0.5909, 0.07873, 0.6364, 0.1575, 0.5455, 0.1575, 0.6818, 0.07873, 0.7273, 0.1575, 0.6364, 0.1575, 0.6818, 0.07873, 0.7727, 0.07873, 0.7273, 0.1575, 0.7727, 0.07873, 0.8182, 0.1575, 0.7273, 0.1575, 0.8636, 0.07873, 0.9091, 0.1575, 0.8182, 0.1575, 0.8636, 0.07873, 0.9545, 0.07873, 0.9091, 0.1575, 0.9545, 0.07873, 1.0, 0.1575, 0.9091, 0.1575, 0.3636, 0.1575, 0.4091, 0.07873, 0.4545, 0.1575, 0.3636, 0.1575, 0.3182, 0.07873, 0.4091, 0.07873, 0.3182, 0.07873, 0.3636, 0.0, 0.4091, 0.07873, 0.1364, 0.07873, 0.1818, 0.1575, 0.09091, 0.1575, 0.1364, 0.07873, 0.2273, 0.07873, 0.1818, 0.1575, 0.2273, 0.07873, 0.2727, 0.1575, 0.1818, 0.1575])
me_icosphere_006.update()
me_cube = bpy.data.meshes.new('Cube')
me_cube.from_pydata([(-0.5542, -1.0, 1.634), (-1.03, -1.038, 1.039), (-1.0, 1.0, -1.0), (-1.0, 1.0, 1.0), (0.6681, -1.0, 1.722), (1.017, -1.023, 1.023), (1.0, 1.0, -1.0), (1.0, 1.0, 1.0)], [], [(0, 1, 3, 2), (2, 3, 7, 6), (6, 7, 5, 4), (4, 5, 1, 0), (2, 6, 4, 0), (7, 3, 1, 5)])
_uv = me_cube.uv_layers.new(name='UVMap')
_uv.uv.foreach_set('vector', [0.375, 0.0, 0.625, 0.0, 0.625, 0.25, 0.375, 0.25, 0.375, 0.25, 0.625, 0.25, 0.625, 0.5, 0.375, 0.5, 0.375, 0.5, 0.625, 0.5, 0.625, 0.75, 0.375, 0.75, 0.375, 0.75, 0.625, 0.75, 0.625, 1.0, 0.375, 1.0, 0.125, 0.5, 0.375, 0.5, 0.375, 0.75, 0.125, 0.75, 0.625, 0.5, 0.875, 0.5, 0.875, 0.75, 0.625, 0.75])
me_cube.update()
me_icosphere_010 = bpy.data.meshes.new('Icosphere.010')
me_icosphere_010.from_pydata([(0.7545, -0.5066, -1.202), (1.192, -0.988, -1.064), (0.3083, -0.8607, -0.6872), (0.4342, -0.3243, -0.3288), (0.3838, 0.8174, -0.4949), (1.267, 0.9478, -0.5106), (1.001, -1.972, 0.7026), (0.4458, 0.3896, 0.2461), (0.7926, 1.95, -0.4715), (1.212, -0.2271, 0.5503), (0.44, -0.4438, 0.7294), (0.4015, -0.4464, -0.8811), (0.7661, -0.8751, -1.012), (0.5551, -2.009, -1.223), (1.295, -0.4646, -1.06), (0.977, -0.07917, -1.327), (0.5719, -0.5382, -0.9283), (0.5748, 0.439, -0.9537), (0.5098, 0.3197, -0.6996), (0.576, 0.9814, -0.7391), (1.458, -0.6713, -0.4631), (1.586, 0.9737, -0.09225), (0.3331, -2.035, -1.096), (1.195, -2.164, -0.2205), (0.4072, 0.7809, 0.06031), (1.47, 2.064, -0.7266), (0.4773, 0.8101, -0.2851), (1.28, -1.176, 1.028), (0.3003, -1.121, 0.6202), (0.5529, 0.89, 0.2448), (1.264, 1.246, 0.3804), (0.3312, -1.097, 0.951), (0.7569, -0.9596, 1.154), (0.559, 0.4808, 0.6075), (0.806, 0.9336, 0.5102)], [], [(0, 12, 11), (1, 12, 14), (0, 11, 16), (0, 16, 17), (0, 17, 15), (1, 14, 20), (2, 13, 22), (4, 18, 24), (5, 19, 25), (1, 20, 23), (2, 22, 3), (4, 24, 26), (5, 25, 21), (6, 27, 31), (7, 3, 33), (8, 29, 34), (9, 30, 32), (32, 34, 10), (32, 30, 34), (30, 8, 34), (34, 33, 10), (34, 29, 33), (29, 7, 33), (33, 3, 10), (3, 31, 10), (3, 28, 31), (28, 6, 31), (31, 32, 10), (31, 27, 32), (27, 9, 32), (21, 30, 9), (21, 25, 30), (25, 8, 30), (26, 29, 8), (26, 24, 29), (24, 7, 29), (3, 22, 28), (22, 6, 28), (23, 27, 6), (23, 20, 27), (20, 9, 27), (25, 26, 8), (25, 19, 26), (19, 4, 26), (24, 3, 7), (24, 18, 3), (22, 23, 6), (22, 13, 23), (13, 1, 23), (20, 21, 9), (20, 14, 21), (14, 5, 21), (15, 19, 5), (15, 17, 19), (17, 4, 19), (17, 18, 4), (17, 16, 18), (16, 3, 18), (16, 11, 3), (11, 2, 3), (14, 15, 5), (14, 12, 15), (12, 0, 15), (11, 13, 2), (11, 12, 13), (12, 1, 13)])
me_icosphere_010.attributes.new('crease_vert', 'FLOAT', 'POINT').data.foreach_set('value', [0.0, 0.0, 0.0, 1.0, 0.0, 0.0, 0.0, 0.0, 0.0, 0.0, 0.0, 0.0, 0.0, 0.0, 0.0, 0.0, 0.0, 0.0, 0.0, 0.0, 0.0, 0.0, 0.0, 0.0, 0.0, 0.0, 0.0, 0.0, 0.0, 0.0, 0.0, 0.0, 0.0, 0.0, 0.0])
_uv = me_icosphere_010.uv_layers.new(name='UVMap')
_uv.uv.foreach_set('vector', [0.1818, 0.0, 0.2273, 0.07873, 0.1364, 0.07873, 0.2727, 0.1575, 0.3182, 0.07873, 0.3636, 0.1575, 0.9091, 0.0, 0.9545, 0.07873, 0.8636, 0.07873, 0.7273, 0.0, 0.7727, 0.07873, 0.6818, 0.07873, 0.5455, 0.0, 0.5909, 0.07873, 0.5, 0.07873, 0.2727, 0.1575, 0.3636, 0.1575, 0.3182, 0.2362, 0.09091, 0.1575, 0.1818, 0.1575, 0.1364, 0.2362, 0.6364, 0.1575, 0.7273, 0.1575, 0.6818, 0.2362, 0.4545, 0.1575, 0.5455, 0.1575, 0.5, 0.2362, 0.2727, 0.1575, 0.3182, 0.2362, 0.2273, 0.2362, 0.09091, 0.1575, 0.1364, 0.2362, 0.04546, 0.2362, 0.6364, 0.1575, 0.6818, 0.2362, 0.5909, 0.2362, 0.4545, 0.1575, 0.5, 0.2362, 0.4091, 0.2362, 0.1818, 0.3149, 0.2727, 0.3149, 0.2273, 0.3937, 0.7273, 0.3149, 0.8182, 0.3149, 0.7727, 0.3937, 0.5455, 0.3149, 0.6364, 0.3149, 0.5909, 0.3937, 0.3636, 0.3149, 0.4545, 0.3149, 0.4091, 0.3937, 0.4091, 0.3937, 0.5, 0.3937, 0.4545, 0.4724, 0.4091, 0.3937, 0.4545, 0.3149, 0.5, 0.3937, 0.4545, 0.3149, 0.5455, 0.3149, 0.5, 0.3937, 0.5909, 0.3937, 0.6818, 0.3937, 0.6364, 0.4724, 0.5909, 0.3937, 0.6364, 0.3149, 0.6818, 0.3937, 0.6364, 0.3149, 0.7273, 0.3149, 0.6818, 0.3937, 0.7727, 0.3937, 0.8636, 0.3937, 0.8182, 0.4724, 0.04546, 0.3937, 0.1364, 0.3937, 0.09091, 0.4724, 0.04546, 0.3937, 0.09091, 0.3149, 0.1364, 0.3937, 0.09091, 0.3149, 0.1818, 0.3149, 0.1364, 0.3937, 0.2273, 0.3937, 0.3182, 0.3937, 0.2727, 0.4724, 0.2273, 0.3937, 0.2727, 0.3149, 0.3182, 0.3937, 0.2727, 0.3149, 0.3636, 0.3149, 0.3182, 0.3937, 0.4091, 0.2362, 0.4545, 0.3149, 0.3636, 0.3149, 0.4091, 0.2362, 0.5, 0.2362, 0.4545, 0.3149, 0.5, 0.2362, 0.5455, 0.3149, 0.4545, 0.3149, 0.5909, 0.2362, 0.6364, 0.3149, 0.5455, 0.3149, 0.5909, 0.2362, 0.6818, 0.2362, 0.6364, 0.3149, 0.6818, 0.2362, 0.7273, 0.3149, 0.6364, 0.3149, 0.04546, 0.2362, 0.1364, 0.2362, 0.09091, 0.3149, 0.1364, 0.2362, 0.1818, 0.3149, 0.09091, 0.3149, 0.2273, 0.2362, 0.2727, 0.3149, 0.1818, 0.3149, 0.2273, 0.2362, 0.3182, 0.2362, 0.2727, 0.3149, 0.3182, 0.2362, 0.3636, 0.3149, 0.2727, 0.3149, 0.5, 0.2362, 0.5909, 0.2362, 0.5455, 0.3149, 0.5, 0.2362, 0.5455, 0.1575, 0.5909, 0.2362, 0.5455, 0.1575, 0.6364, 0.1575, 0.5909, 0.2362, 0.6818, 0.2362, 0.7727, 0.2362, 0.7273, 0.3149, 0.6818, 0.2362, 0.7273, 0.1575, 0.7727, 0.2362, 0.1364, 0.2362, 0.2273, 0.2362, 0.1818, 0.3149, 0.1364, 0.2362, 0.1818, 0.1575, 0.2273, 0.2362, 0.1818, 0.1575, 0.2727, 0.1575, 0.2273, 0.2362, 0.3182, 0.2362, 0.4091, 0.2362, 0.3636, 0.3149, 0.3182, 0.2362, 0.3636, 0.1575, 0.4091, 0.2362, 0.3636, 0.1575, 0.4545, 0.1575, 0.4091, 0.2362, 0.5, 0.07873, 0.5455, 0.1575, 0.4545, 0.1575, 0.5, 0.07873, 0.5909, 0.07873, 0.5455, 0.1575, 0.5909, 0.07873, 0.6364, 0.1575, 0.5455, 0.1575, 0.6818, 0.07873, 0.7273, 0.1575, 0.6364, 0.1575, 0.6818, 0.07873, 0.7727, 0.07873, 0.7273, 0.1575, 0.7727, 0.07873, 0.8182, 0.1575, 0.7273, 0.1575, 0.8636, 0.07873, 0.9545, 0.07873, 0.9091, 0.1575, 0.9545, 0.07873, 1.0, 0.1575, 0.9091, 0.1575, 0.3636, 0.1575, 0.4091, 0.07873, 0.4545, 0.1575, 0.3636, 0.1575, 0.3182, 0.07873, 0.4091, 0.07873, 0.3182, 0.07873, 0.3636, 0.0, 0.4091, 0.07873, 0.1364, 0.07873, 0.1818, 0.1575, 0.09091, 0.1575, 0.1364, 0.07873, 0.2273, 0.07873, 0.1818, 0.1575, 0.2273, 0.07873, 0.2727, 0.1575, 0.1818, 0.1575])
me_icosphere_010.update()
me_icosphere_012 = bpy.data.meshes.new('Icosphere.012')
me_icosphere_012.from_pydata([(0.6319, 1.39, -1.405), (0.2365, -0.5682, -0.4386), (-0.3555, -0.801, -0.4958), (-0.6716, -0.1817, -0.5419), (-0.3555, 0.472, -0.4958), (0.2365, 0.2186, -0.4386), (0.1949, -0.6826, 0.6455), (-0.8801, -0.3504, 0.6072), (-0.8808, 1.15, 0.5947), (0.1949, 1.499, 0.5947), (0.8597, 0.584, 0.5947), (0.7, 0.5701, -1.441), (1.031, 0.7032, -1.324), (-0.1083, -0.7802, -0.4974), (0.3315, -0.1748, -0.4974), (0.9894, 1.163, -1.236), (0.306, 0.9372, -1.382), (-0.7171, -0.5422, -0.5639), (0.633, 1.314, -1.298), (-0.5729, 0.2058, -0.5646), (-0.1083, 0.4305, -0.4974), (0.5092, -0.2741, 0.2394), (0.5126, 0.1806, 0.2374), (-0.009389, -0.7732, 0.2665), (0.3098, -0.6384, 0.2506), (-0.5659, -0.2823, 0.2892), (-0.3612, -0.6743, 0.281), (-0.3519, 0.5822, 0.2752), (-0.5624, 0.1976, 0.287), (0.3187, 0.5519, 0.2451), (0.001551, 0.6981, 0.2598), (0.6379, 0.04617, 0.6792), (-0.4869, -0.7481, 0.705), (-1.017, 0.584, 0.6792), (-0.3852, 1.454, 0.6792), (0.6379, 1.122, 0.6792), (0.03547, -0.6501, 0.8304), (0.8468, 0.2731, 0.7005), (-0.6303, -0.161, 1.148), (-0.5056, 1.253, 1.151), (0.4073, 1.521, 0.8742), (1.509, 0.7779, 1.346), (0.7855, -0.3889, 1.104), (1.426, 0.3405, 1.002), (0.2596, -0.002433, 1.355), (0.358, 1.114, 1.357), (1.079, 1.326, 1.139)], [], [(0, 12, 11), (1, 12, 14), (0, 11, 16), (0, 16, 18), (0, 18, 15), (1, 14, 21), (2, 13, 23), (3, 17, 25), (4, 19, 27), (5, 20, 29), (1, 21, 24), (2, 23, 26), (3, 25, 28), (4, 27, 30), (5, 29, 22), (6, 31, 36), (7, 32, 38), (8, 33, 39), (9, 34, 40), (10, 35, 37), (40, 39, 45, 46), (37, 35, 40), (35, 9, 40), (38, 36, 42, 44), (40, 34, 39), (34, 8, 39), (37, 40, 46, 43), (39, 33, 38), (33, 7, 38), (39, 38, 44, 45), (38, 32, 36), (32, 6, 36), (36, 37, 43, 42), (36, 31, 37), (31, 10, 37), (22, 35, 10), (22, 29, 35), (29, 9, 35), (30, 34, 9), (30, 27, 34), (27, 8, 34), (28, 33, 8), (28, 25, 33), (25, 7, 33), (26, 32, 7), (26, 23, 32), (23, 6, 32), (24, 31, 6), (24, 21, 31), (21, 10, 31), (29, 30, 9), (29, 20, 30), (20, 4, 30), (27, 28, 8), (27, 19, 28), (19, 3, 28), (25, 26, 7), (25, 17, 26), (17, 2, 26), (23, 24, 6), (23, 13, 24), (13, 1, 24), (21, 22, 10), (21, 14, 22), (14, 5, 22), (15, 20, 5), (15, 18, 20), (18, 4, 20), (18, 19, 4), (18, 16, 19), (16, 3, 19), (16, 17, 3), (16, 11, 17), (11, 2, 17), (14, 15, 5), (14, 12, 15), (12, 0, 15), (11, 13, 2), (11, 12, 13), (12, 1, 13), (43, 46, 41), (46, 45, 41), (45, 44, 41), (44, 42, 41), (42, 43, 41)])
_uv = me_icosphere_012.uv_layers.new(name='UVMap')
_uv.uv.foreach_set('vector', [0.1818, 0.0, 0.2273, 0.07873, 0.1364, 0.07873, 0.2727, 0.1575, 0.3182, 0.07873, 0.3636, 0.1575, 0.9091, 0.0, 0.9545, 0.07873, 0.8636, 0.07873, 0.7273, 0.0, 0.7727, 0.07873, 0.6818, 0.07873, 0.5455, 0.0, 0.5909, 0.07873, 0.5, 0.07873, 0.2727, 0.1575, 0.3636, 0.1575, 0.3182, 0.2362, 0.09091, 0.1575, 0.1818, 0.1575, 0.1364, 0.2362, 0.8182, 0.1575, 0.9091, 0.1575, 0.8636, 0.2362, 0.6364, 0.1575, 0.7273, 0.1575, 0.6818, 0.2362, 0.4545, 0.1575, 0.5455, 0.1575, 0.5, 0.2362, 0.2727, 0.1575, 0.3182, 0.2362, 0.2273, 0.2362, 0.09091, 0.1575, 0.1364, 0.2362, 0.04546, 0.2362, 0.8182, 0.1575, 0.8636, 0.2362, 0.7727, 0.2362, 0.6364, 0.1575, 0.6818, 0.2362, 0.5909, 0.2362, 0.4545, 0.1575, 0.5, 0.2362, 0.4091, 0.2362, 0.1818, 0.3149, 0.2727, 0.3149, 0.2273, 0.3937, 0.0, 0.3149, 0.09091, 0.3149, 0.04546, 0.3937, 0.7273, 0.3149, 0.8182, 0.3149, 0.7727, 0.3937, 0.5455, 0.3149, 0.6364, 0.3149, 0.5909, 0.3937, 0.3636, 0.3149, 0.4545, 0.3149, 0.4091, 0.3937, 0.5909, 0.3937, 0.6818, 0.3937, 0.6818, 0.3937, 0.5909, 0.3937, 0.4091, 0.3937, 0.4545, 0.3149, 0.5, 0.3937, 0.4545, 0.3149, 0.5455, 0.3149, 0.5, 0.3937, 0.04546, 0.3937, 0.1364, 0.3937, 0.1364, 0.3937, 0.04546, 0.3937, 0.5909, 0.3937, 0.6364, 0.3149, 0.6818, 0.3937, 0.6364, 0.3149, 0.7273, 0.3149, 0.6818, 0.3937, 0.4091, 0.3937, 0.5, 0.3937, 0.5, 0.3937, 0.4091, 0.3937, 0.7727, 0.3937, 0.8182, 0.3149, 0.8636, 0.3937, 0.8182, 0.3149, 0.9091, 0.3149, 0.8636, 0.3937, 0.7727, 0.3937, 0.8636, 0.3937, 0.8636, 0.3937, 0.7727, 0.3937, 0.04546, 0.3937, 0.09091, 0.3149, 0.1364, 0.3937, 0.09091, 0.3149, 0.1818, 0.3149, 0.1364, 0.3937, 0.2273, 0.3937, 0.3182, 0.3937, 0.3182, 0.3937, 0.2273, 0.3937, 0.2273, 0.3937, 0.2727, 0.3149, 0.3182, 0.3937, 0.2727, 0.3149, 0.3636, 0.3149, 0.3182, 0.3937, 0.4091, 0.2362, 0.4545, 0.3149, 0.3636, 0.3149, 0.4091, 0.2362, 0.5, 0.2362, 0.4545, 0.3149, 0.5, 0.2362, 0.5455, 0.3149, 0.4545, 0.3149, 0.5909, 0.2362, 0.6364, 0.3149, 0.5455, 0.3149, 0.5909, 0.2362, 0.6818, 0.2362, 0.6364, 0.3149, 0.6818, 0.2362, 0.7273, 0.3149, 0.6364, 0.3149, 0.7727, 0.2362, 0.8182, 0.3149, 0.7273, 0.3149, 0.7727, 0.2362, 0.8636, 0.2362, 0.8182, 0.3149, 0.8636, 0.2362, 0.9091, 0.3149, 0.8182, 0.3149, 0.04546, 0.2362, 0.09091, 0.3149, 0.0, 0.3149, 0.04546, 0.2362, 0.1364, 0.2362, 0.09091, 0.3149, 0.1364, 0.2362, 0.1818, 0.3149, 0.09091, 0.3149, 0.2273, 0.2362, 0.2727, 0.3149, 0.1818, 0.3149, 0.2273, 0.2362, 0.3182, 0.2362, 0.2727, 0.3149, 0.3182, 0.2362, 0.3636, 0.3149, 0.2727, 0.3149, 0.5, 0.2362, 0.5909, 0.2362, 0.5455, 0.3149, 0.5, 0.2362, 0.5455, 0.1575, 0.5909, 0.2362, 0.5455, 0.1575, 0.6364, 0.1575, 0.5909, 0.2362, 0.6818, 0.2362, 0.7727, 0.2362, 0.7273, 0.3149, 0.6818, 0.2362, 0.7273, 0.1575, 0.7727, 0.2362, 0.7273, 0.1575, 0.8182, 0.1575, 0.7727, 0.2362, 0.8636, 0.2362, 0.9545, 0.2362, 0.9091, 0.3149, 0.8636, 0.2362, 0.9091, 0.1575, 0.9545, 0.2362, 0.9091, 0.1575, 1.0, 0.1575, 0.9545, 0.2362, 0.1364, 0.2362, 0.2273, 0.2362, 0.1818, 0.3149, 0.1364, 0.2362, 0.1818, 0.1575, 0.2273, 0.2362, 0.1818, 0.1575, 0.2727, 0.1575, 0.2273, 0.2362, 0.3182, 0.2362, 0.4091, 0.2362, 0.3636, 0.3149, 0.3182, 0.2362, 0.3636, 0.1575, 0.4091, 0.2362, 0.3636, 0.1575, 0.4545, 0.1575, 0.4091, 0.2362, 0.5, 0.07873, 0.5455, 0.1575, 0.4545, 0.1575, 0.5, 0.07873, 0.5909, 0.07873, 0.5455, 0.1575, 0.5909, 0.07873, 0.6364, 0.1575, 0.5455, 0.1575, 0.6818, 0.07873, 0.7273, 0.1575, 0.6364, 0.1575, 0.6818, 0.07873, 0.7727, 0.07873, 0.7273, 0.1575, 0.7727, 0.07873, 0.8182, 0.1575, 0.7273, 0.1575, 0.8636, 0.07873, 0.9091, 0.1575, 0.8182, 0.1575, 0.8636, 0.07873, 0.9545, 0.07873, 0.9091, 0.1575, 0.9545, 0.07873, 1.0, 0.1575, 0.9091, 0.1575, 0.3636, 0.1575, 0.4091, 0.07873, 0.4545, 0.1575, 0.3636, 0.1575, 0.3182, 0.07873, 0.4091, 0.07873, 0.3182, 0.07873, 0.3636, 0.0, 0.4091, 0.07873, 0.1364, 0.07873, 0.1818, 0.1575, 0.09091, 0.1575, 0.1364, 0.07873, 0.2273, 0.07873, 0.1818, 0.1575, 0.2273, 0.07873, 0.2727, 0.1575, 0.1818, 0.1575, 0.4091, 0.3937, 0.5, 0.3937, 0.4545, 0.4724, 0.5909, 0.3937, 0.6818, 0.3937, 0.6364, 0.4724, 0.7727, 0.3937, 0.8636, 0.3937, 0.8182, 0.4724, 0.04546, 0.3937, 0.1364, 0.3937, 0.09091, 0.4724, 0.2273, 0.3937, 0.3182, 0.3937, 0.2727, 0.4724])
me_icosphere_012.update()
me_icosphere_013 = bpy.data.meshes.new('Icosphere.013')
me_icosphere_013.from_pydata([(0.6319, 1.39, -1.405), (0.2365, -0.5682, -0.4386), (-0.3555, -0.801, -0.4958), (-0.6716, -0.1817, -0.5419), (-0.3555, 0.472, -0.4958), (0.2365, 0.2186, -0.4386), (0.1949, -0.6826, 0.6455), (-0.8801, -0.3504, 0.6072), (-0.8808, 1.15, 0.5947), (0.1949, 1.499, 0.5947), (0.8597, 0.584, 0.5947), (0.7, 0.5701, -1.441), (1.031, 0.7032, -1.324), (-0.1083, -0.7802, -0.4974), (0.3315, -0.1748, -0.4974), (0.9894, 1.163, -1.236), (0.306, 0.9372, -1.382), (-0.7171, -0.5422, -0.5639), (0.633, 1.314, -1.298), (-0.5729, 0.2058, -0.5646), (-0.1083, 0.4305, -0.4974), (0.5092, -0.2741, 0.2394), (0.5126, 0.1806, 0.2374), (-0.009389, -0.7732, 0.2665), (0.3098, -0.6384, 0.2506), (-0.5659, -0.2823, 0.2892), (-0.3612, -0.6743, 0.281), (-0.3519, 0.5822, 0.2752), (-0.5624, 0.1976, 0.287), (0.3187, 0.5519, 0.2451), (0.001551, 0.6981, 0.2598), (0.6379, 0.04617, 0.6792), (-0.4869, -0.7481, 0.705), (-1.017, 0.584, 0.6792), (-0.3852, 1.454, 0.6792), (0.6379, 1.122, 0.6792), (0.03547, -0.6501, 0.8304), (0.8468, 0.2731, 0.7005), (-0.6303, -0.161, 1.148), (-0.5056, 1.253, 1.151), (0.4073, 1.521, 0.8742), (1.509, 0.7779, 1.346), (0.7855, -0.3889, 1.104), (1.426, 0.3405, 1.002), (0.2596, -0.002433, 1.355), (0.358, 1.114, 1.357), (1.079, 1.326, 1.139)], [], [(0, 12, 11), (1, 12, 14), (0, 11, 16), (0, 16, 18), (0, 18, 15), (1, 14, 21), (2, 13, 23), (3, 17, 25), (4, 19, 27), (5, 20, 29), (1, 21, 24), (2, 23, 26), (3, 25, 28), (4, 27, 30), (5, 29, 22), (6, 31, 36), (7, 32, 38), (8, 33, 39), (9, 34, 40), (10, 35, 37), (40, 39, 45, 46), (37, 35, 40), (35, 9, 40), (38, 36, 42, 44), (40, 34, 39), (34, 8, 39), (37, 40, 46, 43), (39, 33, 38), (33, 7, 38), (39, 38, 44, 45), (38, 32, 36), (32, 6, 36), (36, 37, 43, 42), (36, 31, 37), (31, 10, 37), (22, 35, 10), (22, 29, 35), (29, 9, 35), (30, 34, 9), (30, 27, 34), (27, 8, 34), (28, 33, 8), (28, 25, 33), (25, 7, 33), (26, 32, 7), (26, 23, 32), (23, 6, 32), (24, 31, 6), (24, 21, 31), (21, 10, 31), (29, 30, 9), (29, 20, 30), (20, 4, 30), (27, 28, 8), (27, 19, 28), (19, 3, 28), (25, 26, 7), (25, 17, 26), (17, 2, 26), (23, 24, 6), (23, 13, 24), (13, 1, 24), (21, 22, 10), (21, 14, 22), (14, 5, 22), (15, 20, 5), (15, 18, 20), (18, 4, 20), (18, 19, 4), (18, 16, 19), (16, 3, 19), (16, 17, 3), (16, 11, 17), (11, 2, 17), (14, 15, 5), (14, 12, 15), (12, 0, 15), (11, 13, 2), (11, 12, 13), (12, 1, 13), (43, 46, 41), (46, 45, 41), (45, 44, 41), (44, 42, 41), (42, 43, 41)])
_uv = me_icosphere_013.uv_layers.new(name='UVMap')
_uv.uv.foreach_set('vector', [0.1818, 0.0, 0.2273, 0.07873, 0.1364, 0.07873, 0.2727, 0.1575, 0.3182, 0.07873, 0.3636, 0.1575, 0.9091, 0.0, 0.9545, 0.07873, 0.8636, 0.07873, 0.7273, 0.0, 0.7727, 0.07873, 0.6818, 0.07873, 0.5455, 0.0, 0.5909, 0.07873, 0.5, 0.07873, 0.2727, 0.1575, 0.3636, 0.1575, 0.3182, 0.2362, 0.09091, 0.1575, 0.1818, 0.1575, 0.1364, 0.2362, 0.8182, 0.1575, 0.9091, 0.1575, 0.8636, 0.2362, 0.6364, 0.1575, 0.7273, 0.1575, 0.6818, 0.2362, 0.4545, 0.1575, 0.5455, 0.1575, 0.5, 0.2362, 0.2727, 0.1575, 0.3182, 0.2362, 0.2273, 0.2362, 0.09091, 0.1575, 0.1364, 0.2362, 0.04546, 0.2362, 0.8182, 0.1575, 0.8636, 0.2362, 0.7727, 0.2362, 0.6364, 0.1575, 0.6818, 0.2362, 0.5909, 0.2362, 0.4545, 0.1575, 0.5, 0.2362, 0.4091, 0.2362, 0.1818, 0.3149, 0.2727, 0.3149, 0.2273, 0.3937, 0.0, 0.3149, 0.09091, 0.3149, 0.04546, 0.3937, 0.7273, 0.3149, 0.8182, 0.3149, 0.7727, 0.3937, 0.5455, 0.3149, 0.6364, 0.3149, 0.5909, 0.3937, 0.3636, 0.3149, 0.4545, 0.3149, 0.4091, 0.3937, 0.5909, 0.3937, 0.6818, 0.3937, 0.6818, 0.3937, 0.5909, 0.3937, 0.4091, 0.3937, 0.4545, 0.3149, 0.5, 0.3937, 0.4545, 0.3149, 0.5455, 0.3149, 0.5, 0.3937, 0.04546, 0.3937, 0.1364, 0.3937, 0.1364, 0.3937, 0.04546, 0.3937, 0.5909, 0.3937, 0.6364, 0.3149, 0.6818, 0.3937, 0.6364, 0.3149, 0.7273, 0.3149, 0.6818, 0.3937, 0.4091, 0.3937, 0.5, 0.3937, 0.5, 0.3937, 0.4091, 0.3937, 0.7727, 0.3937, 0.8182, 0.3149, 0.8636, 0.3937, 0.8182, 0.3149, 0.9091, 0.3149, 0.8636, 0.3937, 0.7727, 0.3937, 0.8636, 0.3937, 0.8636, 0.3937, 0.7727, 0.3937, 0.04546, 0.3937, 0.09091, 0.3149, 0.1364, 0.3937, 0.09091, 0.3149, 0.1818, 0.3149, 0.1364, 0.3937, 0.2273, 0.3937, 0.3182, 0.3937, 0.3182, 0.3937, 0.2273, 0.3937, 0.2273, 0.3937, 0.2727, 0.3149, 0.3182, 0.3937, 0.2727, 0.3149, 0.3636, 0.3149, 0.3182, 0.3937, 0.4091, 0.2362, 0.4545, 0.3149, 0.3636, 0.3149, 0.4091, 0.2362, 0.5, 0.2362, 0.4545, 0.3149, 0.5, 0.2362, 0.5455, 0.3149, 0.4545, 0.3149, 0.5909, 0.2362, 0.6364, 0.3149, 0.5455, 0.3149, 0.5909, 0.2362, 0.6818, 0.2362, 0.6364, 0.3149, 0.6818, 0.2362, 0.7273, 0.3149, 0.6364, 0.3149, 0.7727, 0.2362, 0.8182, 0.3149, 0.7273, 0.3149, 0.7727, 0.2362, 0.8636, 0.2362, 0.8182, 0.3149, 0.8636, 0.2362, 0.9091, 0.3149, 0.8182, 0.3149, 0.04546, 0.2362, 0.09091, 0.3149, 0.0, 0.3149, 0.04546, 0.2362, 0.1364, 0.2362, 0.09091, 0.3149, 0.1364, 0.2362, 0.1818, 0.3149, 0.09091, 0.3149, 0.2273, 0.2362, 0.2727, 0.3149, 0.1818, 0.3149, 0.2273, 0.2362, 0.3182, 0.2362, 0.2727, 0.3149, 0.3182, 0.2362, 0.3636, 0.3149, 0.2727, 0.3149, 0.5, 0.2362, 0.5909, 0.2362, 0.5455, 0.3149, 0.5, 0.2362, 0.5455, 0.1575, 0.5909, 0.2362, 0.5455, 0.1575, 0.6364, 0.1575, 0.5909, 0.2362, 0.6818, 0.2362, 0.7727, 0.2362, 0.7273, 0.3149, 0.6818, 0.2362, 0.7273, 0.1575, 0.7727, 0.2362, 0.7273, 0.1575, 0.8182, 0.1575, 0.7727, 0.2362, 0.8636, 0.2362, 0.9545, 0.2362, 0.9091, 0.3149, 0.8636, 0.2362, 0.9091, 0.1575, 0.9545, 0.2362, 0.9091, 0.1575, 1.0, 0.1575, 0.9545, 0.2362, 0.1364, 0.2362, 0.2273, 0.2362, 0.1818, 0.3149, 0.1364, 0.2362, 0.1818, 0.1575, 0.2273, 0.2362, 0.1818, 0.1575, 0.2727, 0.1575, 0.2273, 0.2362, 0.3182, 0.2362, 0.4091, 0.2362, 0.3636, 0.3149, 0.3182, 0.2362, 0.3636, 0.1575, 0.4091, 0.2362, 0.3636, 0.1575, 0.4545, 0.1575, 0.4091, 0.2362, 0.5, 0.07873, 0.5455, 0.1575, 0.4545, 0.1575, 0.5, 0.07873, 0.5909, 0.07873, 0.5455, 0.1575, 0.5909, 0.07873, 0.6364, 0.1575, 0.5455, 0.1575, 0.6818, 0.07873, 0.7273, 0.1575, 0.6364, 0.1575, 0.6818, 0.07873, 0.7727, 0.07873, 0.7273, 0.1575, 0.7727, 0.07873, 0.8182, 0.1575, 0.7273, 0.1575, 0.8636, 0.07873, 0.9091, 0.1575, 0.8182, 0.1575, 0.8636, 0.07873, 0.9545, 0.07873, 0.9091, 0.1575, 0.9545, 0.07873, 1.0, 0.1575, 0.9091, 0.1575, 0.3636, 0.1575, 0.4091, 0.07873, 0.4545, 0.1575, 0.3636, 0.1575, 0.3182, 0.07873, 0.4091, 0.07873, 0.3182, 0.07873, 0.3636, 0.0, 0.4091, 0.07873, 0.1364, 0.07873, 0.1818, 0.1575, 0.09091, 0.1575, 0.1364, 0.07873, 0.2273, 0.07873, 0.1818, 0.1575, 0.2273, 0.07873, 0.2727, 0.1575, 0.1818, 0.1575, 0.4091, 0.3937, 0.5, 0.3937, 0.4545, 0.4724, 0.5909, 0.3937, 0.6818, 0.3937, 0.6364, 0.4724, 0.7727, 0.3937, 0.8636, 0.3937, 0.8182, 0.4724, 0.04546, 0.3937, 0.1364, 0.3937, 0.09091, 0.4724, 0.2273, 0.3937, 0.3182, 0.3937, 0.2727, 0.4724])
me_icosphere_013.update()
me_icosphere_014 = bpy.data.meshes.new('Icosphere.014')
me_icosphere_014.from_pydata([(-0.8356, -0.2272, -0.5361), (-0.03521, -0.7727, 0.6248), (0.1551, 1.178, -0.3263), (0.8553, 0.5228, -0.292), (-0.04773, 0.5926, 0.6966), (-0.4949, -0.6928, 0.4706), (0.7004, -0.09092, 0.6332), (0.221, -0.7961, 0.6406), (-0.9188, -0.1513, 0.2486), (-0.953, 0.01516, 0.03828), (0.4532, 1.099, -0.3107), (-0.6233, 0.7132, 0.2555), (0.7786, 1.036, 0.2727), (-0.7992, 0.2715, 0.4737), (-0.6618, -0.6819, 0.203), (-0.8454, -0.4199, 0.2058), (-0.3425, -0.5946, 0.6734), (0.2119, 0.8617, -1.092), (0.4784, 0.5264, 0.6968), (0.08472, -0.3164, 0.8944), (0.04952, 0.9101, 0.4998), (0.8188, 0.4204, -0.6162), (-0.1341, -0.9603, 0.234), (-0.1428, -0.9451, -0.2901), (0.8194, 0.2274, 0.4789), (-0.8958, 0.2939, -0.5563), (-0.3927, 0.8885, 0.1761), (0.6499, -0.7362, -0.3478), (0.401, -0.4541, -0.8357), (-0.02831, -0.9241, 0.4109), (0.2109, 0.7638, 0.6346), (0.4026, -0.3659, 0.792), (0.4711, 1.224, 0.03877), (0.1554, 1.181, 0.2356), (-0.2902, -0.6047, -0.7449), (0.5425, 0.9291, -0.6063), (0.3855, 0.9143, -0.8812), (-0.1186, 0.3915, 0.8115), (-0.6829, -0.6339, -0.2469), (-0.2014, 0.1337, 0.8823), (0.8495, 0.6537, 0.0352), (0.8624, -0.2471, 0.1822), (-0.4501, -0.8117, 0.2993), (0.6032, 0.355, -0.9563), (-0.3344, -0.9163, 0.03087), (0.1116, -0.0136, -1.106), (0.7274, -0.6706, -0.07522), (0.3943, -0.8967, -0.3107), (0.2182, 0.537, -1.202), (0.1598, -0.3603, -0.9594), (0.6532, 0.8409, 0.5787), (0.8948, -0.01858, -0.05785), (0.8438, -0.1419, -0.3606), (0.09071, 0.2168, 0.8749), (-0.7489, -0.59, 0.03123), (-0.4037, -0.1665, -0.9652), (-0.8314, 0.5629, 0.03194), (-0.8172, -0.3923, -0.3502), (-0.7719, 0.08873, -0.7514), (-0.4888, 0.6917, 0.475), (0.4114, 0.2503, -1.087), (-0.4972, -0.6624, -0.5434), (0.6333, -0.04511, -0.8699), (-0.7886, 0.3271, -0.8174), (0.7835, -0.4571, -0.3365), (-0.1323, -0.1242, -1.078), (-0.5965, -0.196, -0.8115), (0.4321, -0.9632, 0.187), (0.4656, -0.7253, -0.5938), (-0.05554, 0.6692, -1.152), (-0.3737, 0.1611, -1.103), (-0.5492, 0.4237, -1.067), (0.01657, -0.7022, -0.7329), (-0.5743, -0.4346, 0.6342), (0.6124, 0.7038, -0.8425), (-0.9364, 0.2214, -0.3292), (-0.3105, 1.001, -0.02732), (0.7468, 0.839, -0.2741), (-0.3735, -0.8569, -0.2572), (0.7766, -0.5639, 0.2348), (-0.6386, -0.1633, 0.6746), (-0.5782, 0.1094, 0.7064), (-0.5132, 0.9142, -0.2786), (-0.685, 0.7611, -0.6055), (-0.8583, 0.4996, -0.3), (-0.6095, 0.3776, 0.5994), (-0.7962, -0.2687, 0.4749), (-0.8938, 0.3421, 0.2229), (-0.1815, -0.4893, 0.7972), (-0.2088, -0.1879, 0.8903), (-0.9498, -0.1384, -0.2549), (-0.1081, 1.012, 0.2566), (-0.1841, 1.091, -0.2741), (0.9098, 0.1294, 0.1911), (-0.4534, -0.4646, -0.7649), (-0.4157, -0.01639, 0.8275), (0.4808, -0.8574, 0.4793), (0.6364, -0.835, 0.2349), (-0.7205, 0.7218, -0.3915), (0.7648, -0.2329, -0.6259), (0.2542, -0.9911, -0.003673), (0.1377, -1.006, 0.1865), (0.2295, 0.9634, -0.8561), (0.8717, 0.4377, 0.2429), (0.6388, 0.2237, 0.6886), (0.1289, -0.9361, -0.3605), (0.3843, 0.2867, 0.7857), (0.7663, -0.4123, 0.4731), (0.7767, 0.5425, 0.5418), (-0.4105, 0.3038, 0.8225), (-0.4213, -0.331, 0.8361), (0.4262, -0.659, 0.6876), (0.1651, -0.5916, 0.8445), (-0.3277, 0.5682, 0.671), (0.1841, 0.4843, 0.8089), (0.8794, 0.1582, -0.2746), (-0.2341, 0.8303, 0.5123), (0.6042, -0.4023, 0.6765), (-0.2645, -0.859, 0.5114), (0.2586, -0.05983, 0.8816), (-0.8657, 0.001058, 0.5169), (0.6889, -0.7061, 0.5279), (0.5215, -0.07898, 0.8261), (-0.9643, -0.3033, -0.0214), (0.01791, 1.227, -0.01416), (-0.001137, -1.047, -0.05241), (0.2729, 1.082, -0.6348), (0.8689, -0.3788, -0.06472), (-0.5964, -0.8242, -0.02816), (0.5895, -0.9191, -0.07127), (-0.6258, 0.8633, -0.02859), (0.9316, 0.3405, -0.0452), (-0.9894, 0.3338, -0.02195), (0.7707, 1.016, -0.01508), (-0.2983, 0.7807, -1.065), (-0.8635, 0.5569, -0.6246), (-0.7143, -0.4827, -0.5729), (0.2554, -0.8113, -0.6669), (0.8511, 0.092, -0.6518), (0.4617, 0.6767, -1.108), (-0.6392, 0.08592, -0.9672), (0.4037, -0.1992, -1.018), (-0.194, -0.4403, -0.9537), (0.8664, -0.08466, 0.4256), (0.004908, -0.04136, 0.9452), (0.3775, 1.065, 0.5343), (-0.727, -0.5373, 0.4332), (-0.7335, 0.5496, 0.4346), (0.2772, -0.9734, 0.4307), (0.7728, 0.7127, -0.546), (-0.4163, 0.9749, -0.5373), (-0.948, 0.02819, -0.4925), (-0.285, -0.8494, -0.5152), (0.7013, -0.5376, -0.5981), (-0.06431, 0.2424, -1.22)], [], [(154, 48, 60), (44, 23, 125), (68, 27, 47), (43, 139, 21), (74, 149, 21), (72, 49, 28), (141, 62, 99), (102, 17, 134), (88, 19, 110), (17, 139, 48), (17, 102, 36), (126, 35, 36), (72, 28, 137), (47, 27, 129), (126, 102, 134), (34, 94, 142), (45, 60, 141), (1, 16, 118), (45, 154, 60), (72, 105, 152), (100, 47, 129), (100, 105, 47), (154, 65, 55), (78, 38, 152), (35, 149, 36), (72, 137, 105), (102, 126, 36), (68, 153, 27), (100, 129, 67), (44, 78, 23), (43, 21, 138), (139, 74, 21), (28, 99, 153), (42, 128, 44), (42, 14, 128), (28, 153, 68), (48, 69, 17), (45, 141, 49), (78, 44, 128), (70, 154, 55), (28, 141, 99), (70, 140, 71), (66, 140, 55), (44, 125, 22), (149, 35, 10), (45, 49, 65), (65, 142, 55), (72, 152, 34), (58, 25, 63), (62, 138, 99), (48, 139, 60), (43, 62, 60), (69, 48, 154), (43, 138, 62), (149, 74, 36), (88, 1, 112), (29, 101, 148), (88, 112, 19), (49, 141, 28), (34, 61, 94), (74, 139, 36), (1, 88, 16), (34, 152, 61), (69, 154, 71), (69, 134, 17), (49, 142, 65), (69, 71, 134), (137, 68, 47), (47, 105, 137), (35, 126, 10), (42, 22, 118), (72, 34, 142), (28, 68, 137), (42, 44, 22), (139, 43, 60), (36, 139, 17), (72, 142, 49), (78, 152, 23), (100, 125, 105), (154, 45, 65), (1, 7, 112), (29, 1, 118), (78, 128, 38), (141, 60, 62), (110, 73, 16), (66, 94, 136), (59, 147, 113), (134, 71, 135), (140, 63, 71), (135, 25, 75), (144, 89, 19), (110, 95, 80), (106, 144, 119), (75, 132, 84), (140, 58, 63), (11, 56, 87), (151, 90, 9), (110, 89, 39), (84, 132, 56), (120, 86, 80), (38, 128, 54), (114, 106, 18), (11, 26, 130), (123, 15, 8), (55, 142, 94), (87, 13, 147), (81, 120, 80), (14, 146, 15), (58, 151, 25), (75, 151, 9), (81, 85, 13), (109, 95, 39), (25, 151, 75), (135, 83, 134), (11, 87, 147), (85, 147, 13), (57, 54, 123), (136, 94, 61), (125, 23, 105), (94, 66, 55), (73, 146, 16), (57, 123, 90), (98, 56, 130), (42, 118, 5), (58, 0, 151), (140, 70, 55), (66, 136, 0), (11, 130, 56), (101, 29, 22), (9, 120, 87), (83, 150, 134), (106, 119, 122), (116, 59, 113), (83, 135, 98), (98, 130, 82), (75, 9, 132), (89, 144, 39), (26, 116, 91), (63, 135, 71), (146, 86, 8), (29, 7, 1), (81, 13, 120), (14, 42, 5), (9, 87, 132), (87, 56, 132), (146, 5, 16), (23, 152, 105), (6, 143, 104), (6, 122, 117), (88, 110, 16), (106, 122, 104), (57, 38, 54), (106, 53, 144), (154, 70, 71), (98, 84, 56), (106, 104, 18), (95, 110, 39), (98, 135, 84), (58, 140, 66), (135, 63, 25), (109, 81, 95), (58, 66, 0), (0, 136, 57), (75, 84, 135), (57, 90, 151), (38, 57, 136), (38, 61, 152), (9, 123, 8), (85, 113, 147), (29, 118, 22), (29, 148, 7), (54, 15, 123), (54, 128, 14), (73, 110, 80), (5, 146, 14), (5, 118, 16), (98, 82, 150), (15, 54, 14), (146, 73, 80), (38, 136, 61), (89, 110, 19), (81, 80, 95), (22, 125, 101), (151, 0, 57), (26, 11, 59), (26, 59, 116), (87, 120, 13), (86, 146, 80), (86, 120, 8), (15, 146, 8), (85, 109, 113), (11, 147, 59), (9, 8, 120), (150, 83, 98), (90, 123, 9), (122, 6, 104), (85, 81, 109), (64, 127, 46), (148, 67, 97), (153, 99, 52), (148, 101, 67), (153, 64, 46), (115, 3, 131), (129, 27, 46), (121, 96, 97), (64, 153, 52), (100, 67, 101), (148, 96, 111), (46, 127, 97), (127, 79, 97), (115, 131, 51), (125, 100, 101), (127, 64, 52), (67, 129, 97), (7, 148, 111), (129, 46, 97), (52, 115, 51), (4, 20, 116), (112, 7, 111), (121, 79, 107), (79, 121, 97), (96, 121, 111), (96, 148, 97), (79, 127, 107), (99, 138, 52), (27, 153, 46), (50, 145, 18), (4, 116, 113), (12, 50, 108), (31, 119, 144), (32, 12, 133), (115, 52, 138), (41, 143, 107), (41, 127, 93), (51, 127, 52), (4, 113, 37), (149, 77, 40), (3, 149, 40), (93, 131, 24), (92, 124, 2), (92, 150, 76), (82, 130, 76), (150, 92, 2), (124, 92, 76), (91, 116, 33), (10, 126, 2), (77, 133, 40), (143, 41, 93), (33, 20, 145), (32, 124, 33), (2, 124, 32), (40, 133, 12), (131, 3, 40), (2, 126, 150), (10, 32, 133), (20, 33, 116), (131, 40, 103), (124, 91, 33), (51, 131, 93), (31, 144, 19), (77, 149, 10), (143, 93, 24), (32, 10, 2), (31, 19, 112), (127, 41, 107), (130, 26, 76), (108, 50, 18), (40, 12, 103), (26, 91, 76), (124, 76, 91), (127, 51, 93), (32, 33, 12), (150, 82, 76), (103, 108, 24), (33, 145, 12), (115, 138, 3), (31, 112, 111), (31, 111, 117), (31, 122, 119), (107, 143, 117), (24, 108, 104), (143, 24, 104), (114, 4, 37), (121, 107, 117), (30, 114, 18), (109, 37, 113), (39, 144, 37), (30, 4, 114), (109, 39, 37), (131, 103, 24), (21, 149, 3), (106, 114, 53), (30, 145, 20), (30, 18, 145), (143, 6, 117), (108, 18, 104), (53, 114, 37), (144, 53, 37), (138, 21, 3), (4, 30, 20), (133, 77, 10), (12, 108, 103), (12, 145, 50), (122, 31, 117), (121, 117, 111), (134, 150, 126)])
_uv = me_icosphere_014.uv_layers.new(name='UVMap')
_uv.uv.foreach_set('vector', [0.0, 0.0, 0.0, 0.0, 0.0, 0.0, 0.0, 0.0, 0.0, 0.0, 0.0, 0.0, 0.0, 0.0, 0.0, 0.0, 0.0, 0.0, 0.0, 0.0, 0.0, 0.0, 0.0, 0.0, 0.0, 0.0, 0.0, 0.0, 0.0, 0.0, 0.0, 0.0, 0.0, 0.0, 0.0, 0.0, 0.0, 0.0, 0.0, 0.0, 0.0, 0.0, 0.0, 0.0, 0.0, 0.0, 0.0, 0.0, 0.0, 0.0, 0.0, 0.0, 0.0, 0.0, 0.0, 0.0, 0.0, 0.0, 0.0, 0.0, 0.0, 0.0, 0.0, 0.0, 0.0, 0.0, 0.0, 0.0, 0.0, 0.0, 0.0, 0.0, 0.0, 0.0, 0.0, 0.0, 0.0, 0.0, 0.0, 0.0, 0.0, 0.0, 0.0, 0.0, 0.0, 0.0, 0.0, 0.0, 0.0, 0.0, 0.0, 0.0, 0.0, 0.0, 0.0, 0.0, 0.0, 0.0, 0.0, 0.0, 0.0, 0.0, 0.0, 0.0, 0.0, 0.0, 0.0, 0.0, 0.0, 0.0, 0.0, 0.0, 0.0, 0.0, 0.0, 0.0, 0.0, 0.0, 0.0, 0.0, 0.0, 0.0, 0.0, 0.0, 0.0, 0.0, 0.0, 0.0, 0.0, 0.0, 0.0, 0.0, 0.0, 0.0, 0.0, 0.0, 0.0, 0.0, 0.0, 0.0, 0.0, 0.0, 0.0, 0.0, 0.0, 0.0, 0.0, 0.0, 0.0, 0.0, 0.0, 0.0, 0.0, 0.0, 0.0, 0.0, 0.0, 0.0, 0.0, 0.0, 0.0, 0.0, 0.0, 0.0, 0.0, 0.0, 0.0, 0.0, 0.0, 0.0, 0.0, 0.0, 0.0, 0.0, 0.0, 0.0, 0.0, 0.0, 0.0, 0.0, 0.0, 0.0, 0.0, 0.0, 0.0, 0.0, 0.0, 0.0, 0.0, 0.0, 0.0, 0.0, 0.0, 0.0, 0.0, 0.0, 0.0, 0.0, 0.0, 0.0, 0.0, 0.0, 0.0, 0.0, 0.0, 0.0, 0.0, 0.0, 0.0, 0.0, 0.0, 0.0, 0.0, 0.0, 0.0, 0.0, 0.0, 0.0, 0.0, 0.0, 0.0, 0.0, 0.0, 0.0, 0.0, 0.0, 0.0, 0.0, 0.0, 0.0, 0.0, 0.0, 0.0, 0.0, 0.0, 0.0, 0.0, 0.0, 0.0, 0.0, 0.0, 0.0, 0.0, 0.0, 0.0, 0.0, 0.0, 0.0, 0.0, 0.0, 0.0, 0.0, 0.0, 0.0, 0.0, 0.0, 0.0, 0.0, 0.0, 0.0, 0.0, 0.0, 0.0, 0.0, 0.0, 0.0, 0.0, 0.0, 0.0, 0.0, 0.0, 0.0, 0.0, 0.0, 0.0, 0.0, 0.0, 0.0, 0.0, 0.0, 0.0, 0.0, 0.0, 0.0, 0.0, 0.0, 0.0, 0.0, 0.0, 0.0, 0.0, 0.0, 0.0, 0.0, 0.0, 0.0, 0.0, 0.0, 0.0, 0.0, 0.0, 0.0, 0.0, 0.0, 0.0, 0.0, 0.0, 0.0, 0.0, 0.0, 0.0, 0.0, 0.0, 0.0, 0.0, 0.0, 0.0, 0.0, 0.0, 0.0, 0.0, 0.0, 0.0, 0.0, 0.0, 0.0, 0.0, 0.0, 0.0, 0.0, 0.0, 0.0, 0.0, 0.0, 0.0, 0.0, 0.0, 0.0, 0.0, 0.0, 0.0, 0.0, 0.0, 0.0, 0.0, 0.0, 0.0, 0.0, 0.0, 0.0, 0.0, 0.0, 0.0, 0.0, 0.0, 0.0, 0.0, 0.0, 0.0, 0.0, 0.0, 0.0, 0.0, 0.0, 0.0, 0.0, 0.0, 0.0, 0.0, 0.0, 0.0, 0.0, 0.0, 0.0, 0.0, 0.0, 0.0, 0.0, 0.0, 0.0, 0.0, 0.0, 0.0, 0.0, 0.0, 0.0, 0.0, 0.0, 0.0, 0.0, 0.0, 0.0, 0.0, 0.0, 0.0, 0.0, 0.0, 0.0, 0.0, 0.0, 0.0, 0.0, 0.0, 0.0, 0.0, 0.0, 0.0, 0.0, 0.0, 0.0, 0.0, 0.0, 0.0, 0.0, 0.0, 0.0, 0.0, 0.0, 0.0, 0.0, 0.0, 0.0, 0.0, 0.0, 0.0, 0.0, 0.0, 0.0, 0.0, 0.0, 0.0, 0.0, 0.0, 0.0, 0.0, 0.0, 0.0, 0.0, 0.0, 0.0, 0.0, 0.0, 0.0, 0.0, 0.0, 0.0, 0.0, 0.0, 0.0, 0.0, 0.0, 0.0, 0.0, 0.0, 0.0, 0.0, 0.0, 0.0, 0.0, 0.0, 0.0, 0.0, 0.0, 0.0, 0.0, 0.0, 0.0, 0.0, 0.0, 0.0, 0.0, 0.0, 0.0, 0.0, 0.0, 0.0, 0.0, 0.0, 0.0, 0.0, 0.0, 0.0, 0.0, 0.0, 0.0, 0.0, 0.0, 0.0, 0.0, 0.0, 0.0, 0.0, 0.0, 0.0, 0.0, 0.0, 0.0, 0.0, 0.0, 0.0, 0.0, 0.0, 0.0, 0.0, 0.0, 0.0, 0.0, 0.0, 0.0, 0.0, 0.0, 0.0, 0.0, 0.0, 0.0, 0.0, 0.0, 0.0, 0.0, 0.0, 0.0, 0.0, 0.0, 0.0, 0.0, 0.0, 0.0, 0.0, 0.0, 0.0, 0.0, 0.0, 0.0, 0.0, 0.0, 0.0, 0.0, 0.0, 0.0, 0.0, 0.0, 0.0, 0.0, 0.0, 0.0, 0.0, 0.0, 0.0, 0.0, 0.0, 0.0, 0.0, 0.0, 0.0, 0.0, 0.0, 0.0, 0.0, 0.0, 0.0, 0.0, 0.0, 0.0, 0.0, 0.0, 0.0, 0.0, 0.0, 0.0, 0.0, 0.0, 0.0, 0.0, 0.0, 0.0, 0.0, 0.0, 0.0, 0.0, 0.0, 0.0, 0.0, 0.0, 0.0, 0.0, 0.0, 0.0, 0.0, 0.0, 0.0, 0.0, 0.0, 0.0, 0.0, 0.0, 0.0, 0.0, 0.0, 0.0, 0.0, 0.0, 0.0, 0.0, 0.0, 0.0, 0.0, 0.0, 0.0, 0.0, 0.0, 0.0, 0.0, 0.0, 0.0, 0.0, 0.0, 0.0, 0.0, 0.0, 0.0, 0.0, 0.0, 0.0, 0.0, 0.0, 0.0, 0.0, 0.0, 0.0, 0.0, 0.0, 0.0, 0.0, 0.0, 0.0, 0.0, 0.0, 0.0, 0.0, 0.0, 0.0, 0.0, 0.0, 0.0, 0.0, 0.0, 0.0, 0.0, 0.0, 0.0, 0.0, 0.0, 0.0, 0.0, 0.0, 0.0, 0.0, 0.0, 0.0, 0.0, 0.0, 0.0, 0.0, 0.0, 0.0, 0.0, 0.0, 0.0, 0.0, 0.0, 0.0, 0.0, 0.0, 0.0, 0.0, 0.0, 0.0, 0.0, 0.0, 0.0, 0.0, 0.0, 0.0, 0.0, 0.0, 0.0, 0.0, 0.0, 0.0, 0.0, 0.0, 0.0, 0.0, 0.0, 0.0, 0.0, 0.0, 0.0, 0.0, 0.0, 0.0, 0.0, 0.0, 0.0, 0.0, 0.0, 0.0, 0.0, 0.0, 0.0, 0.0, 0.0, 0.0, 0.0, 0.0, 0.0, 0.0, 0.0, 0.0, 0.0, 0.0, 0.0, 0.0, 0.0, 0.0, 0.0, 0.0, 0.0, 0.0, 0.0, 0.0, 0.0, 0.0, 0.0, 0.0, 0.0, 0.0, 0.0, 0.0, 0.0, 0.0, 0.0, 0.0, 0.0, 0.0, 0.0, 0.0, 0.0, 0.0, 0.0, 0.0, 0.0, 0.0, 0.0, 0.0, 0.0, 0.0, 0.0, 0.0, 0.0, 0.0, 0.0, 0.0, 0.0, 0.0, 0.0, 0.0, 0.0, 0.0, 0.0, 0.0, 0.0, 0.0, 0.0, 0.0, 0.0, 0.0, 0.0, 0.0, 0.0, 0.0, 0.0, 0.0, 0.0, 0.0, 0.0, 0.0, 0.0, 0.0, 0.0, 0.0, 0.0, 0.0, 0.0, 0.0, 0.0, 0.0, 0.0, 0.0, 0.0, 0.0, 0.0, 0.0, 0.0, 0.0, 0.0, 0.0, 0.0, 0.0, 0.0, 0.0, 0.0, 0.0, 0.0, 0.0, 0.0, 0.0, 0.0, 0.0, 0.0, 0.0, 0.0, 0.0, 0.0, 0.0, 0.0, 0.0, 0.0, 0.0, 0.0, 0.0, 0.0, 0.0, 0.0, 0.0, 0.0, 0.0, 0.0, 0.0, 0.0, 0.0, 0.0, 0.0, 0.0, 0.0, 0.0, 0.0, 0.0, 0.0, 0.0, 0.0, 0.0, 0.0, 0.0, 0.0, 0.0, 0.0, 0.0, 0.0, 0.0, 0.0, 0.0, 0.0, 0.0, 0.0, 0.0, 0.0, 0.0, 0.0, 0.0, 0.0, 0.0, 0.0, 0.0, 0.0, 0.0, 0.0, 0.0, 0.0, 0.0, 0.0, 0.0, 0.0, 0.0, 0.0, 0.0, 0.0, 0.0, 0.0, 0.0, 0.0, 0.0, 0.0, 0.0, 0.0, 0.0, 0.0, 0.0, 0.0, 0.0, 0.0, 0.0, 0.0, 0.0, 0.0, 0.0, 0.0, 0.0, 0.0, 0.0, 0.0, 0.0, 0.0, 0.0, 0.0, 0.0, 0.0, 0.0, 0.0, 0.0, 0.0, 0.0, 0.0, 0.0, 0.0, 0.0, 0.0, 0.0, 0.0, 0.0, 0.0, 0.0, 0.0, 0.0, 0.0, 0.0, 0.0, 0.0, 0.0, 0.0, 0.0, 0.0, 0.0, 0.0, 0.0, 0.0, 0.0, 0.0, 0.0, 0.0, 0.0, 0.0, 0.0, 0.0, 0.0, 0.0, 0.0, 0.0, 0.0, 0.0, 0.0, 0.0, 0.0, 0.0, 0.0, 0.0, 0.0, 0.0, 0.0, 0.0, 0.0, 0.0, 0.0, 0.0, 0.0, 0.0, 0.0, 0.0, 0.0, 0.0, 0.0, 0.0, 0.0, 0.0, 0.0, 0.0, 0.0, 0.0, 0.0, 0.0, 0.0, 0.0, 0.0, 0.0, 0.0, 0.0, 0.0, 0.0, 0.0, 0.0, 0.0, 0.0, 0.0, 0.0, 0.0, 0.0, 0.0, 0.0, 0.0, 0.0, 0.0, 0.0, 0.0, 0.0, 0.0, 0.0, 0.0, 0.0, 0.0, 0.0, 0.0, 0.0, 0.0, 0.0, 0.0, 0.0, 0.0, 0.0, 0.0, 0.0, 0.0, 0.0, 0.0, 0.0, 0.0, 0.0, 0.0, 0.0, 0.0, 0.0, 0.0, 0.0, 0.0, 0.0, 0.0, 0.0, 0.0, 0.0, 0.0, 0.0, 0.0, 0.0, 0.0, 0.0, 0.0, 0.0, 0.0, 0.0, 0.0, 0.0, 0.0, 0.0, 0.0, 0.0, 0.0, 0.0, 0.0, 0.0, 0.0, 0.0, 0.0, 0.0, 0.0, 0.0, 0.0, 0.0, 0.0, 0.0, 0.0, 0.0, 0.0, 0.0, 0.0, 0.0, 0.0, 0.0, 0.0, 0.0, 0.0, 0.0, 0.0, 0.0, 0.0, 0.0, 0.0, 0.0, 0.0, 0.0, 0.0, 0.0, 0.0, 0.0, 0.0, 0.0, 0.0, 0.0, 0.0, 0.0, 0.0, 0.0, 0.0, 0.0, 0.0, 0.0, 0.0, 0.0, 0.0, 0.0, 0.0, 0.0, 0.0, 0.0, 0.0, 0.0, 0.0, 0.0, 0.0, 0.0, 0.0, 0.0, 0.0, 0.0, 0.0, 0.0, 0.0, 0.0, 0.0, 0.0, 0.0, 0.0, 0.0, 0.0, 0.0, 0.0, 0.0, 0.0, 0.0, 0.0, 0.0, 0.0, 0.0, 0.0, 0.0, 0.0, 0.0, 0.0, 0.0, 0.0, 0.0, 0.0, 0.0, 0.0, 0.0, 0.0, 0.0, 0.0, 0.0, 0.0, 0.0, 0.0, 0.0, 0.0, 0.0, 0.0, 0.0, 0.0, 0.0, 0.0, 0.0, 0.0, 0.0, 0.0, 0.0, 0.0, 0.0, 0.0, 0.0, 0.0, 0.0, 0.0, 0.0, 0.0, 0.0, 0.0, 0.0, 0.0, 0.0, 0.0, 0.0, 0.0, 0.0, 0.0, 0.0, 0.0, 0.0, 0.0, 0.0, 0.0, 0.0, 0.0, 0.0, 0.0, 0.0, 0.0, 0.0, 0.0, 0.0, 0.0, 0.0, 0.0, 0.0, 0.0, 0.0, 0.0, 0.0, 0.0, 0.0, 0.0, 0.0, 0.0, 0.0, 0.0, 0.0, 0.0, 0.0, 0.0, 0.0, 0.0, 0.0, 0.0, 0.0, 0.0, 0.0, 0.0, 0.0, 0.0, 0.0, 0.0, 0.0, 0.0, 0.0, 0.0, 0.0, 0.0, 0.0, 0.0, 0.0, 0.0, 0.0, 0.0, 0.0, 0.0, 0.0, 0.0, 0.0, 0.0, 0.0, 0.0, 0.0, 0.0, 0.0, 0.0, 0.0, 0.0, 0.0, 0.0, 0.0, 0.0, 0.0, 0.0, 0.0, 0.0, 0.0, 0.0, 0.0, 0.0, 0.0, 0.0, 0.0, 0.0, 0.0, 0.0, 0.0, 0.0, 0.0, 0.0, 0.0, 0.0, 0.0, 0.0, 0.0, 0.0, 0.0, 0.0, 0.0, 0.0, 0.0, 0.0, 0.0, 0.0, 0.0, 0.0, 0.0, 0.0, 0.0, 0.0, 0.0, 0.0, 0.0, 0.0, 0.0, 0.0, 0.0, 0.0, 0.0, 0.0, 0.0, 0.0, 0.0, 0.0, 0.0, 0.0, 0.0, 0.0, 0.0, 0.0, 0.0, 0.0, 0.0, 0.0, 0.0, 0.0, 0.0, 0.0, 0.0, 0.0, 0.0, 0.0, 0.0, 0.0, 0.0, 0.0, 0.0, 0.0, 0.0, 0.0, 0.0, 0.0, 0.0, 0.0, 0.0, 0.0, 0.0, 0.0, 0.0, 0.0, 0.0, 0.0, 0.0, 0.0, 0.0, 0.0, 0.0, 0.0, 0.0, 0.0, 0.0, 0.0, 0.0, 0.0, 0.0, 0.0, 0.0, 0.0, 0.0, 0.0, 0.0, 0.0, 0.0, 0.0, 0.0, 0.0, 0.0, 0.0, 0.0, 0.0, 0.0, 0.0, 0.0, 0.0, 0.0, 0.0, 0.0, 0.0, 0.0, 0.0, 0.0, 0.0, 0.0, 0.0, 0.0, 0.0, 0.0, 0.0, 0.0, 0.0, 0.0, 0.0, 0.0, 0.0, 0.0, 0.0, 0.0, 0.0, 0.0, 0.0, 0.0, 0.0, 0.0, 0.0, 0.0, 0.0, 0.0, 0.0, 0.0, 0.0, 0.0, 0.0, 0.0, 0.0, 0.0, 0.0, 0.0, 0.0, 0.0, 0.0, 0.0, 0.0, 0.0, 0.0, 0.0, 0.0, 0.0, 0.0, 0.0, 0.0, 0.0, 0.0, 0.0, 0.0, 0.0, 0.0, 0.0, 0.0, 0.0, 0.0, 0.0, 0.0, 0.0, 0.0, 0.0, 0.0, 0.0, 0.0, 0.0, 0.0, 0.0, 0.0, 0.0, 0.0, 0.0, 0.0, 0.0, 0.0, 0.0, 0.0, 0.0, 0.0, 0.0, 0.0, 0.0, 0.0, 0.0, 0.0, 0.0, 0.0, 0.0, 0.0, 0.0, 0.0, 0.0, 0.0, 0.0, 0.0, 0.0, 0.0, 0.0, 0.0, 0.0, 0.0, 0.0, 0.0, 0.0, 0.0, 0.0, 0.0, 0.0, 0.0, 0.0, 0.0, 0.0, 0.0, 0.0, 0.0, 0.0, 0.0, 0.0, 0.0, 0.0, 0.0, 0.0, 0.0, 0.0, 0.0, 0.0, 0.0, 0.0, 0.0, 0.0, 0.0, 0.0, 0.0, 0.0, 0.0, 0.0, 0.0, 0.0, 0.0, 0.0, 0.0, 0.0, 0.0, 0.0, 0.0, 0.0, 0.0, 0.0, 0.0, 0.0, 0.0, 0.0, 0.0, 0.0, 0.0, 0.0, 0.0, 0.0, 0.0, 0.0, 0.0, 0.0, 0.0, 0.0, 0.0, 0.0, 0.0, 0.0, 0.0, 0.0, 0.0, 0.0, 0.0, 0.0, 0.0, 0.0, 0.0, 0.0, 0.0, 0.0, 0.0, 0.0, 0.0, 0.0, 0.0, 0.0, 0.0, 0.0, 0.0, 0.0, 0.0, 0.0, 0.0, 0.0, 0.0, 0.0, 0.0, 0.0, 0.0, 0.0, 0.0, 0.0, 0.0, 0.0, 0.0, 0.0, 0.0, 0.0, 0.0, 0.0, 0.0, 0.0, 0.0, 0.0, 0.0, 0.0, 0.0, 0.0, 0.0, 0.0, 0.0, 0.0, 0.0, 0.0, 0.0, 0.0, 0.0, 0.0, 0.0, 0.0, 0.0, 0.0, 0.0, 0.0, 0.0, 0.0, 0.0, 0.0, 0.0, 0.0, 0.0, 0.0, 0.0, 0.0, 0.0, 0.0, 0.0, 0.0, 0.0, 0.0, 0.0, 0.0, 0.0, 0.0, 0.0, 0.0, 0.0, 0.0, 0.0, 0.0, 0.0, 0.0, 0.0, 0.0, 0.0, 0.0, 0.0, 0.0, 0.0, 0.0, 0.0, 0.0, 0.0, 0.0, 0.0, 0.0, 0.0, 0.0, 0.0, 0.0, 0.0, 0.0, 0.0, 0.0, 0.0, 0.0, 0.0, 0.0, 0.0, 0.0, 0.0, 0.0, 0.0, 0.0, 0.0, 0.0, 0.0, 0.0, 0.0, 0.0, 0.0, 0.0, 0.0, 0.0, 0.0, 0.0, 0.0, 0.0, 0.0, 0.0, 0.0, 0.0, 0.0, 0.0, 0.0, 0.0, 0.0, 0.0, 0.0, 0.0, 0.0, 0.0, 0.0, 0.0, 0.0, 0.0, 0.0, 0.0, 0.0, 0.0, 0.0, 0.0, 0.0, 0.0, 0.0, 0.0, 0.0, 0.0, 0.0, 0.0, 0.0, 0.0, 0.0, 0.0, 0.0, 0.0, 0.0, 0.0, 0.0, 0.0, 0.0, 0.0, 0.0, 0.0, 0.0, 0.0, 0.0, 0.0, 0.0, 0.0, 0.0, 0.0, 0.0, 0.0, 0.0, 0.0, 0.0, 0.0, 0.0, 0.0, 0.0, 0.0, 0.0, 0.0, 0.0, 0.0, 0.0, 0.0, 0.0, 0.0, 0.0, 0.0, 0.0, 0.0, 0.0, 0.0, 0.0, 0.0, 0.0, 0.0, 0.0, 0.0, 0.0, 0.0, 0.0, 0.0, 0.0, 0.0, 0.0, 0.0, 0.0, 0.0, 0.0, 0.0, 0.0, 0.0, 0.0, 0.0, 0.0, 0.0, 0.0, 0.0, 0.0, 0.0, 0.0, 0.0, 0.0, 0.0, 0.0, 0.0, 0.0, 0.0, 0.0, 0.0, 0.0, 0.0, 0.0])
me_icosphere_014.update()

# ---- objects
ob_referenceimage = bpy.data.objects.new('ReferenceImage', None)
ob_icosphere_001 = bpy.data.objects.new('Icosphere.001', me_icosphere_003)
ob_icosphere_004 = bpy.data.objects.new('Icosphere.004', me_icosphere_002)
ob_icosphere_005 = bpy.data.objects.new('Icosphere.005', me_icosphere_005)
ob_referenceimage_001 = bpy.data.objects.new('ReferenceImage.001', None)
ob_icosphere_002 = bpy.data.objects.new('Icosphere.002', me_icosphere_006)
ob_cube = bpy.data.objects.new('Cube', me_cube)
ob_icosphere_007 = bpy.data.objects.new('Icosphere.007', me_icosphere_010)
ob_icosphere_008 = bpy.data.objects.new('Icosphere.008', me_icosphere_012)
ob_icosphere_006 = bpy.data.objects.new('Icosphere.006', me_icosphere_013)
ob_icosphere = bpy.data.objects.new('Icosphere', me_icosphere_014)

# ---- transforms, parenting, visibility, modifiers, constraints
ob_referenceimage.location = (-1.826, 1.37, -0.2544)
ob_referenceimage.rotation_euler = (1.571, -0.0, 1.571)
ob_referenceimage.empty_display_type = 'IMAGE'
ob_referenceimage.empty_display_size = 5.0
ob_icosphere_001.location = (2.103e-16, 0.3607, 0.9472)
ob_icosphere_001.scale = (0.3874, 0.1615, 0.1615)
ob_icosphere_004.location = (0.1133, 0.2259, -0.2555)
ob_icosphere_004.rotation_euler = (-0.6095, -0.3214, -4.474e-08)
ob_icosphere_004.scale = (0.229, 0.229, 0.229)
ob_icosphere_005.location = (0.1949, 0.3006, -0.9279)
ob_icosphere_005.rotation_euler = (-2.207, 0.1676, 1.335e-08)
ob_icosphere_005.scale = (0.1843, 0.2356, 0.1219)
ob_referenceimage_001.location = (-0.7395, -4.232, -0.2544)
ob_referenceimage_001.rotation_euler = (1.571, -0.0, 1.192e-07)
ob_referenceimage_001.empty_display_type = 'IMAGE'
ob_referenceimage_001.empty_display_size = 5.0
ob_icosphere_002.location = (-0.09029, 0.2259, -0.2583)
ob_icosphere_002.rotation_euler = (-0.6095, 0.3214, 3.474e-08)
ob_icosphere_002.scale = (-0.229, 0.229, 0.229)
ob_cube.location = (0.0, 0.02972, -0.1504)
ob_cube.scale = (0.2919, 0.2512, 0.2207)
_m = ob_cube.modifiers.new('Subdivision', 'SUBSURF')
ob_icosphere_007.location = (-0.1734, 0.3006, -0.9224)
ob_icosphere_007.rotation_euler = (-2.207, -0.1676, -1.646e-08)
ob_icosphere_007.scale = (-0.1843, 0.2356, 0.1219)
ob_icosphere_008.location = (0.6169, 0.6451, 0.3917)
ob_icosphere_008.rotation_euler = (0.1933, -0.4516, 0.02244)
ob_icosphere_008.scale = (-0.1636, 0.1229, 0.5698)
ob_icosphere_006.location = (-0.6379, 0.6451, 0.3917)
ob_icosphere_006.rotation_euler = (0.1933, 0.4516, -0.02244)
ob_icosphere_006.scale = (0.1636, 0.1229, 0.5698)
ob_icosphere.location = (0.006001, 1.046, 1.172)
ob_icosphere.rotation_euler = (-0.05828, -1.293e-17, 3.77e-19)
ob_icosphere.scale = (0.1817, 0.181, 0.2544)

# ---- collection membership
col_collection.objects.link(ob_referenceimage)
col_collection.objects.link(ob_icosphere_001)
col_collection.objects.link(ob_icosphere_004)
col_collection.objects.link(ob_icosphere_005)
col_collection.objects.link(ob_referenceimage_001)
col_collection.objects.link(ob_icosphere_002)
col_collection.objects.link(ob_cube)
col_collection.objects.link(ob_icosphere_007)
col_collection.objects.link(ob_icosphere_008)
col_collection.objects.link(ob_icosphere_006)
col_collection.objects.link(ob_icosphere)

# ---- scene / render settings (as saved in the file)
scene.frame_start = 1; scene.frame_end = 250; scene.frame_set(101)
scene.render.engine = 'BLENDER_EEVEE_NEXT'
scene.cycles.sampling_pattern = 'TABULATED_SOBOL'
scene.eevee.ray_tracing_options.trace_max_roughness = 0.0
bpy.context.view_layer.update()

# ---- added for rendering (the .blend has no active camera and no usable light): camera, sun
cam_auto = bpy.data.cameras.new('AutoCamera')
cam_auto.lens = 50.0
cam_auto.sensor_width = 36.0
cam_auto.clip_end = 1000.0
ob_auto_camera = bpy.data.objects.new('AutoCamera', cam_auto)
scene.collection.objects.link(ob_auto_camera)
ob_auto_camera.location = (3.69583, -3.98214, 2.95424)
ob_auto_camera.rotation_euler = (1.09748, -7.21219e-08, 0.694738)
scene.camera = ob_auto_camera
light_auto_sun = bpy.data.lights.new('AutoSun', 'SUN')
light_auto_sun.energy = 3.0
light_auto_sun.angle = 0.0523599
ob_auto_sun = bpy.data.objects.new('AutoSun', light_auto_sun)
scene.collection.objects.link(ob_auto_sun)
ob_auto_sun.rotation_euler = (0.872665, 0.174533, 0.523599)
bpy.context.view_layer.update()
